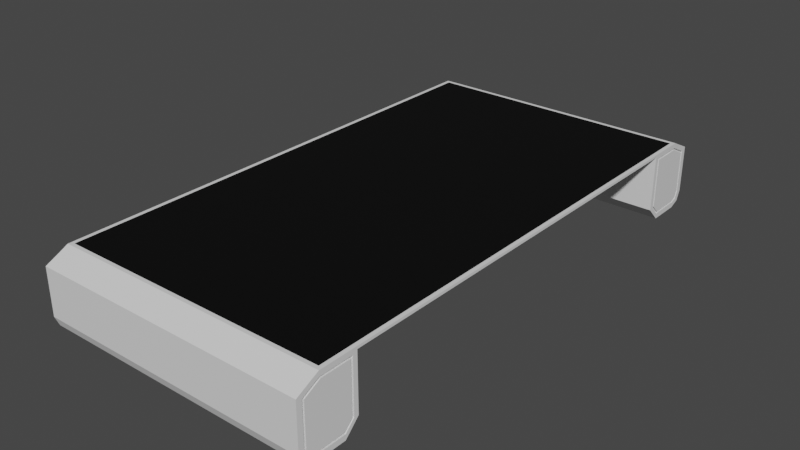 # Source: graphical_tablet.blend  (saved by Blender 3.0.42; exported with 4.5.12 LTS)
import bpy
from mathutils import Matrix  # noqa: F401  (used for matrix-valued properties, if any)

bpy.ops.wm.read_factory_settings(use_empty=True)
scene = bpy.context.scene
scene.name = 'Scene'

# ---- collections
col_collection = bpy.data.collections.new('Collection'); scene.collection.children.link(col_collection)

# ---- materials (node trees are filled in below, after node groups)
mat_metal = bpy.data.materials.new('Metal')
mat_metal.use_transparent_shadow = False
mat_screen = bpy.data.materials.new('Screen')
mat_screen.use_transparent_shadow = False
mat_glow = bpy.data.materials.new('Glow')
mat_glow.use_transparent_shadow = False

# ---- material node trees
mat_metal.use_nodes = True; mat_metal.node_tree.nodes.clear()
_N = mat_metal.node_tree.nodes; _L = mat_metal.node_tree.links
n0 = _N.new('ShaderNodeBsdfPrincipled'); n0.name = 'Principled BSDF'; n0.location = (10, 300)
n0.distribution = 'GGX'
n0.subsurface_method = 'RANDOM_WALK_SKIN'
n0.inputs[3].default_value = 1.45
n0.inputs[27].default_value = (0.0, 0.0, 0.0, 1.0)
n0.inputs[28].default_value = 1.0
n1 = _N.new('ShaderNodeOutputMaterial'); n1.name = 'Material Output'; n1.location = (300, 300)
_L.new(n0.outputs[0], n1.inputs[0])
n1.is_active_output = True
mat_screen.use_nodes = True; mat_screen.node_tree.nodes.clear()
_N = mat_screen.node_tree.nodes; _L = mat_screen.node_tree.links
n0 = _N.new('ShaderNodeBsdfPrincipled'); n0.name = 'Principled BSDF'; n0.location = (10, 300)
n0.distribution = 'GGX'
n0.subsurface_method = 'RANDOM_WALK_SKIN'
n0.inputs[0].default_value = (0.00637, 0.00637, 0.00637, 1.0)
n0.inputs[1].default_value = 0.1762
n0.inputs[3].default_value = 1.45
n0.inputs[13].default_value = 0.07254
n0.inputs[27].default_value = (0.0, 0.0, 0.0, 1.0)
n0.inputs[28].default_value = 1.0
n1 = _N.new('ShaderNodeOutputMaterial'); n1.name = 'Material Output'; n1.location = (300, 300)
_L.new(n0.outputs[0], n1.inputs[0])
n1.is_active_output = True
mat_glow.use_nodes = True; mat_glow.node_tree.nodes.clear()
_N = mat_glow.node_tree.nodes; _L = mat_glow.node_tree.links
n0 = _N.new('ShaderNodeBsdfPrincipled'); n0.name = 'Principled BSDF'; n0.location = (10, 300)
n0.distribution = 'GGX'
n0.subsurface_method = 'RANDOM_WALK_SKIN'
n0.inputs[3].default_value = 1.45
n0.inputs[27].default_value = (0.0, 0.0, 0.0, 1.0)
n0.inputs[28].default_value = 1.0
n1 = _N.new('ShaderNodeOutputMaterial'); n1.name = 'Material Output'; n1.location = (300, 300)
_L.new(n0.outputs[0], n1.inputs[0])
n1.is_active_output = True

# ---- world
world_world = bpy.data.worlds.new('World'); scene.world = world_world
world_world.use_nodes = True; world_world.node_tree.nodes.clear()
_N = world_world.node_tree.nodes; _L = world_world.node_tree.links
n0 = _N.new('ShaderNodeOutputWorld'); n0.name = 'World Output'; n0.location = (300, 300)
n1 = _N.new('ShaderNodeBackground'); n1.name = 'Background'; n1.location = (10, 300)
n1.inputs[0].default_value = (0.05088, 0.05088, 0.05088, 1.0)
_L.new(n1.outputs[0], n0.inputs[0])
n0.is_active_output = True
world_world.color = (0.05088, 0.05088, 0.05088)
world_world.use_sun_shadow = False
world_world.sun_shadow_jitter_overblur = 0.0

# ---- meshes
me_cube_001 = bpy.data.meshes.new('Cube.001')
me_cube_001.from_pydata([(-3.844, -5.877, 1.0), (-3.844, -5.877, 0.9296), (-3.844, -6.929, 1.0), (-3.737, -5.877, 0.6135), (-3.845, -6.913, 0.8608), (-3.844, -7.163, -1.0), (-3.844, -7.438, -0.8859), (-3.844, -5.877, -0.6105), (-3.844, -6.267, -1.0), (-3.737, -5.877, 1.0), (-3.737, -7.552, 0.6932), (-3.844, -7.149, -0.8536), (-3.737, -5.877, 0.9296), (-3.737, -6.929, 1.0), (-3.844, -5.877, 0.6135), (-3.737, -6.267, -1.0), (-3.737, -5.877, -0.6105), (-3.737, -7.163, -1.0), (-3.737, -7.438, -0.8859), (-3.737, -7.552, -0.6105), (-3.803, -6.813, 0.8607), (-3.803, -6.826, -0.8537), (-3.845, -6.813, 0.8608), (-3.844, -6.826, -0.8536), (-3.844, -6.004, 0.8608), (-3.844, -5.935, 1.0), (-3.737, -5.935, 1.0), (-3.844, -7.316, -0.7826), (-3.844, -7.552, 0.6932), (-3.844, -7.399, -0.5958), (-3.844, -7.552, -0.6105), (-3.845, -7.399, 0.6135), (-3.844, -6.267, -0.8536), (-3.844, -6.004, -0.5965), (-3.844, -6.004, 0.6135), (-3.844, -6.929, -1.0), (-3.844, -6.929, -0.8536), (-3.737, -6.929, -1.0), (-3.734, -7.163, 0.8826), (-3.841, -7.163, 0.8826), (-3.842, -7.132, 0.7504), (-3.737, -6.267, 1.0), (-3.844, -6.267, 0.8608), (-3.844, -6.267, 1.0), (-3.804, -6.899, 0.8046), (-3.803, -6.929, -0.7976), (-3.801, -7.106, 0.7003), (-3.803, -7.137, -0.7976), (-3.803, -7.273, -0.7397), (-3.803, -7.343, -0.584), (-3.804, -7.343, 0.5792), (-3.803, -6.06, 0.6135), (-3.803, -6.06, -0.5729), (-3.803, -6.267, 0.8046), (-3.803, -6.29, -0.7976), (-3.803, -6.06, 0.8046), (-3.803, -6.929, -0.8537), (-3.803, -7.149, -0.8537), (-3.803, -6.267, 0.8607), (-3.803, -6.004, 0.8607), (-3.803, -7.399, -0.5959), (-3.804, -7.399, 0.6135), (-3.803, -7.316, -0.7827), (-3.801, -7.132, 0.7503), (-3.803, -6.913, 0.8607), (-3.803, -6.004, 0.6135), (-3.803, -6.004, -0.5966), (-3.803, -6.267, -0.8537), (-3.844, -6.929, 0.6135), (-3.844, -6.929, -0.6106), (-3.844, -6.899, 0.8046), (-3.844, -7.132, 0.6135), (-3.844, -7.163, -0.6106), (-3.844, -6.929, -0.7976), (-3.844, -7.106, 0.7003), (-3.844, -7.137, -0.7976), (-3.844, -7.273, -0.7397), (-3.844, -7.343, -0.584), (-3.844, -7.343, 0.5792), (-3.844, -6.267, 0.6135), (-3.844, -6.267, -0.6106), (-3.844, -6.06, 0.6135), (-3.844, -6.06, -0.5729), (-3.844, -6.267, 0.8046), (-3.844, -6.29, -0.7976), (-3.844, -6.06, 0.8046), (3.844, -5.877, 1.0), (3.844, -5.877, 0.9296), (3.844, -6.929, 1.0), (3.737, -5.877, 0.6135), (3.845, -6.913, 0.8608), (3.844, -7.163, -1.0), (3.844, -7.438, -0.8859), (3.844, -5.877, -0.6105), (3.844, -6.267, -1.0), (3.737, -5.877, 1.0), (3.737, -7.552, 0.6932), (3.844, -7.149, -0.8536), (3.737, -5.877, 0.9296), (3.737, -6.929, 1.0), (3.844, -5.877, 0.6135), (3.737, -6.267, -1.0), (3.737, -5.877, -0.6105), (3.737, -7.163, -1.0), (3.737, -7.438, -0.8859), (3.737, -7.552, -0.6105), (-3.844, -6.826, 1.0), (-3.737, -6.826, -1.0), (-3.844, -6.826, -1.0), (-3.737, -6.826, 1.0), (3.844, -6.004, 0.8608), (3.844, -5.935, 1.0), (3.737, -5.935, 1.0), (3.844, -7.316, -0.7826), (3.844, -7.552, 0.6932), (3.844, -7.399, -0.5958), (3.844, -7.552, -0.6105), (3.845, -7.399, 0.6135), (3.844, -6.267, -0.8536), (3.844, -6.004, -0.5965), (3.844, -6.004, 0.6135), (3.844, -6.929, -1.0), (3.844, -6.929, -0.8536), (3.737, -6.929, -1.0), (3.734, -7.163, 0.8826), (3.841, -7.163, 0.8826), (3.842, -7.132, 0.7504), (3.737, -6.267, 1.0), (3.844, -6.267, 0.8608), (3.844, -6.267, 1.0), (3.804, -6.899, 0.8046), (3.803, -6.929, -0.7976), (3.801, -7.106, 0.7003), (3.803, -7.137, -0.7976), (3.803, -7.273, -0.7397), (3.803, -7.343, -0.584), (3.804, -7.343, 0.5792), (3.803, -6.06, 0.6135), (3.803, -6.06, -0.5729), (3.803, -6.267, 0.8046), (3.803, -6.29, -0.7976), (3.803, -6.06, 0.8046), (3.803, -6.929, -0.8537), (3.803, -7.149, -0.8537), (3.803, -6.267, 0.8607), (3.803, -6.004, 0.8607), (3.803, -7.399, -0.5959), (3.804, -7.399, 0.6135), (3.803, -7.316, -0.7827), (3.801, -7.132, 0.7503), (3.803, -6.913, 0.8607), (3.803, -6.004, 0.6135), (3.803, -6.004, -0.5966), (3.803, -6.267, -0.8537), (3.844, -6.929, 0.6135), (3.844, -6.929, -0.6106), (3.844, -6.899, 0.8046), (3.844, -7.132, 0.6135), (3.844, -7.163, -0.6106), (3.844, -6.929, -0.7976), (3.844, -7.106, 0.7003), (3.844, -7.137, -0.7976), (3.844, -7.273, -0.7397), (3.844, -7.343, -0.584), (3.844, -7.343, 0.5792), (3.844, -6.267, 0.6135), (3.844, -6.267, -0.6106), (3.844, -6.06, 0.6135), (3.844, -6.06, -0.5729), (3.844, -6.267, 0.8046), (3.844, -6.29, -0.7976), (3.844, -6.06, 0.8046), (3.844, -6.826, -1.0), (3.737, -6.826, 1.0), (-3.844, -6.803, 0.8046), (-3.844, -6.831, -0.7976), (-3.844, -6.826, -0.6106), (-3.844, -6.826, 0.6135), (-3.803, -6.803, 0.8046), (-3.803, -6.831, -0.7976), (3.737, -6.826, -1.0), (3.844, -6.826, 1.0), (3.844, -6.826, -0.8536), (3.845, -6.813, 0.8608), (3.803, -6.826, -0.8537), (3.803, -6.813, 0.8607), (3.803, -6.831, -0.7976), (3.803, -6.803, 0.8046), (3.844, -6.826, 0.6135), (3.844, -6.826, -0.6106), (3.844, -6.831, -0.7976), (3.844, -6.803, 0.8046), (-3.844, 5.877, 1.0), (-3.844, 5.877, 0.9296), (-3.844, 6.929, 1.0), (-3.737, 5.877, 0.6135), (-3.845, 6.913, 0.8608), (-3.844, 7.163, -1.0), (-3.844, 7.438, -0.8859), (-3.844, 5.877, -0.6105), (-3.844, 6.267, -1.0), (-3.737, 5.877, 1.0), (-3.737, 7.552, 0.6932), (-3.844, 7.149, -0.8536), (-3.737, 5.877, 0.9296), (-3.737, 6.929, 1.0), (-3.844, 5.877, 0.6135), (-3.737, 6.267, -1.0), (-3.737, 5.877, -0.6105), (-3.737, 7.163, -1.0), (-3.737, 7.438, -0.8859), (-3.737, 7.552, -0.6105), (-3.803, 6.813, 0.8607), (-3.803, 6.826, -0.8537), (-3.845, 6.813, 0.8608), (-3.844, 6.826, -0.8536), (-3.844, 6.004, 0.8608), (-3.844, 5.935, 1.0), (-3.737, 5.935, 1.0), (-3.844, 7.316, -0.7826), (-3.844, 7.552, 0.6932), (-3.844, 7.399, -0.5958), (-3.844, 7.552, -0.6105), (-3.845, 7.399, 0.6135), (-3.844, 6.267, -0.8536), (-3.844, 6.004, -0.5965), (-3.844, 6.004, 0.6135), (-3.844, 6.929, -1.0), (-3.844, 6.929, -0.8536), (-3.737, 6.929, -1.0), (-3.734, 7.163, 0.8826), (-3.841, 7.163, 0.8826), (-3.842, 7.132, 0.7504), (-3.737, 6.267, 1.0), (-3.844, 6.267, 0.8608), (-3.844, 6.267, 1.0), (-3.804, 6.899, 0.8046), (-3.803, 6.929, -0.7976), (-3.801, 7.106, 0.7003), (-3.803, 7.137, -0.7976), (-3.803, 7.273, -0.7397), (-3.803, 7.343, -0.584), (-3.804, 7.343, 0.5792), (-3.803, 6.06, 0.6135), (-3.803, 6.06, -0.5729), (-3.803, 6.267, 0.8046), (-3.803, 6.29, -0.7976), (-3.803, 6.06, 0.8046), (-3.803, 6.929, -0.8537), (-3.803, 7.149, -0.8537), (-3.803, 6.267, 0.8607), (-3.803, 6.004, 0.8607), (-3.803, 7.399, -0.5959), (-3.804, 7.399, 0.6135), (-3.803, 7.316, -0.7827), (-3.801, 7.132, 0.7503), (-3.803, 6.913, 0.8607), (-3.803, 6.004, 0.6135), (-3.803, 6.004, -0.5966), (-3.803, 6.267, -0.8537), (-3.844, 6.929, 0.6135), (-3.844, 6.929, -0.6106), (-3.844, 6.899, 0.8046), (-3.844, 7.132, 0.6135), (-3.844, 7.163, -0.6106), (-3.844, 6.929, -0.7976), (-3.844, 7.106, 0.7003), (-3.844, 7.137, -0.7976), (-3.844, 7.273, -0.7397), (-3.844, 7.343, -0.584), (-3.844, 7.343, 0.5792), (-3.844, 6.267, 0.6135), (-3.844, 6.267, -0.6106), (-3.844, 6.06, 0.6135), (-3.844, 6.06, -0.5729), (-3.844, 6.267, 0.8046), (-3.844, 6.29, -0.7976), (-3.844, 6.06, 0.8046), (3.844, 5.877, 1.0), (3.844, 5.877, 0.9296), (3.844, 6.929, 1.0), (3.737, 5.877, 0.6135), (3.845, 6.913, 0.8608), (3.844, 7.163, -1.0), (3.844, 7.438, -0.8859), (3.844, 5.877, -0.6105), (3.844, 6.267, -1.0), (3.737, 5.877, 1.0), (3.737, 7.552, 0.6932), (3.844, 7.149, -0.8536), (3.737, 5.877, 0.9296), (3.737, 6.929, 1.0), (3.844, 5.877, 0.6135), (3.737, 6.267, -1.0), (3.737, 5.877, -0.6105), (3.737, 7.163, -1.0), (3.737, 7.438, -0.8859), (3.737, 7.552, -0.6105), (-3.844, 6.826, 1.0), (-3.737, 6.826, -1.0), (-3.844, 6.826, -1.0), (-3.737, 6.826, 1.0), (3.844, 6.004, 0.8608), (3.844, 5.935, 1.0), (3.737, 5.935, 1.0), (3.844, 7.316, -0.7826), (3.844, 7.552, 0.6932), (3.844, 7.399, -0.5958), (3.844, 7.552, -0.6105), (3.845, 7.399, 0.6135), (3.844, 6.267, -0.8536), (3.844, 6.004, -0.5965), (3.844, 6.004, 0.6135), (3.844, 6.929, -1.0), (3.844, 6.929, -0.8536), (3.737, 6.929, -1.0), (3.734, 7.163, 0.8826), (3.841, 7.163, 0.8826), (3.842, 7.132, 0.7504), (3.737, 6.267, 1.0), (3.844, 6.267, 0.8608), (3.844, 6.267, 1.0), (3.804, 6.899, 0.8046), (3.803, 6.929, -0.7976), (3.801, 7.106, 0.7003), (3.803, 7.137, -0.7976), (3.803, 7.273, -0.7397), (3.803, 7.343, -0.584), (3.804, 7.343, 0.5792), (3.803, 6.06, 0.6135), (3.803, 6.06, -0.5729), (3.803, 6.267, 0.8046), (3.803, 6.29, -0.7976), (3.803, 6.06, 0.8046), (3.803, 6.929, -0.8537), (3.803, 7.149, -0.8537), (3.803, 6.267, 0.8607), (3.803, 6.004, 0.8607), (3.803, 7.399, -0.5959), (3.804, 7.399, 0.6135), (3.803, 7.316, -0.7827), (3.801, 7.132, 0.7503), (3.803, 6.913, 0.8607), (3.803, 6.004, 0.6135), (3.803, 6.004, -0.5966), (3.803, 6.267, -0.8537), (3.844, 6.929, 0.6135), (3.844, 6.929, -0.6106), (3.844, 6.899, 0.8046), (3.844, 7.132, 0.6135), (3.844, 7.163, -0.6106), (3.844, 6.929, -0.7976), (3.844, 7.106, 0.7003), (3.844, 7.137, -0.7976), (3.844, 7.273, -0.7397), (3.844, 7.343, -0.584), (3.844, 7.343, 0.5792), (3.844, 6.267, 0.6135), (3.844, 6.267, -0.6106), (3.844, 6.06, 0.6135), (3.844, 6.06, -0.5729), (3.844, 6.267, 0.8046), (3.844, 6.29, -0.7976), (3.844, 6.06, 0.8046), (3.844, 6.826, -1.0), (3.737, 6.826, 1.0), (-3.844, 6.803, 0.8046), (-3.844, 6.831, -0.7976), (-3.844, 6.826, -0.6106), (-3.844, 6.826, 0.6135), (-3.803, 6.803, 0.8046), (-3.803, 6.831, -0.7976), (3.737, 6.826, -1.0), (3.844, 6.826, 1.0), (3.844, 6.826, -0.8536), (3.845, 6.813, 0.8608), (3.803, 6.826, -0.8537), (3.803, 6.813, 0.8607), (3.803, 6.831, -0.7976), (3.803, 6.803, 0.8046), (3.844, 6.826, 0.6135), (3.844, 6.826, -0.6106), (3.844, 6.831, -0.7976), (3.844, 6.803, 0.8046)], [], [(109, 106, 2, 13), (103, 104, 18, 17), (5, 17, 18, 6), (23, 32, 8, 108), (16, 102, 101, 15), (14, 1, 12, 3), (7, 14, 3, 16), (89, 3, 12, 98), (19, 10, 28, 30), (19, 105, 96, 10), (192, 193, 1, 0), (35, 37, 17, 5), (104, 105, 19, 18), (9, 0, 25, 26), (31, 29, 30, 28), (95, 287, 201, 9), (156, 154, 188, 191), (109, 173, 127, 41), (102, 16, 3, 89), (123, 103, 17, 37), (180, 123, 37, 107), (29, 27, 6, 30), (4, 40, 39, 2), (18, 19, 30, 6), (39, 28, 10, 38), (22, 4, 2, 106), (10, 96, 124, 38), (33, 34, 14, 7), (32, 33, 7, 8), (40, 31, 28, 39), (108, 107, 37, 35), (38, 124, 99, 13), (27, 11, 5, 6), (2, 39, 38, 13), (41, 127, 112, 26), (40, 4, 64, 63), (31, 40, 63, 61), (27, 29, 60, 62), (23, 36, 56, 21), (29, 31, 61, 60), (42, 24, 59, 58), (36, 11, 57, 56), (24, 34, 65, 59), (34, 33, 66, 65), (26, 25, 43, 41), (11, 27, 62, 57), (22, 42, 58, 20), (46, 44, 70, 74), (55, 51, 81, 85), (45, 47, 75, 73), (50, 46, 74, 78), (48, 49, 77, 76), (51, 52, 82, 81), (179, 45, 73, 175), (49, 50, 78, 77), (47, 48, 76, 75), (67, 66, 33, 32), (52, 54, 84, 82), (53, 55, 85, 83), (178, 53, 83, 174), (8, 7, 16, 15), (47, 45, 56, 57), (55, 53, 58, 59), (50, 49, 60, 61), (49, 48, 62, 60), (44, 46, 63, 64), (48, 47, 57, 62), (52, 51, 65, 66), (51, 55, 59, 65), (54, 52, 66, 67), (179, 54, 67, 21), (46, 50, 61, 63), (178, 44, 64, 20), (80, 82, 84), (176, 80, 84, 175), (77, 78, 71, 72), (69, 72, 71, 68), (74, 71, 78), (74, 70, 68, 71), (83, 85, 81, 79), (176, 69, 68, 177), (72, 69, 73, 75), (82, 80, 79, 81), (174, 83, 79, 177), (72, 75, 76, 77), (11, 36, 35, 5), (173, 99, 88, 181), (91, 92, 104, 103), (182, 172, 94, 118), (166, 165, 188, 189), (100, 89, 98, 87), (93, 102, 89, 100), (105, 116, 114, 96), (201, 192, 0, 9), (98, 290, 279, 87), (87, 279, 278, 86), (121, 91, 103, 123), (95, 112, 111, 86), (117, 114, 116, 115), (115, 116, 92, 113), (90, 88, 125, 126), (104, 92, 116, 105), (125, 124, 96, 114), (183, 181, 88, 90), (119, 93, 100, 120), (118, 94, 93, 119), (126, 125, 114, 117), (172, 121, 123, 180), (113, 92, 91, 97), (88, 99, 124, 125), (126, 149, 150, 90), (117, 147, 149, 126), (113, 148, 146, 115), (182, 184, 142, 122), (115, 146, 147, 117), (128, 144, 145, 110), (122, 142, 143, 97), (110, 145, 151, 120), (120, 151, 152, 119), (112, 127, 129, 111), (97, 143, 148, 113), (183, 185, 144, 128), (132, 160, 156, 130), (141, 171, 167, 137), (131, 159, 161, 133), (136, 164, 160, 132), (134, 162, 163, 135), (137, 167, 168, 138), (186, 190, 159, 131), (135, 163, 164, 136), (133, 161, 162, 134), (153, 118, 119, 152), (138, 168, 170, 140), (139, 169, 171, 141), (187, 191, 169, 139), (94, 101, 102, 93), (133, 143, 142, 131), (141, 145, 144, 139), (136, 147, 146, 135), (135, 146, 148, 134), (130, 150, 149, 132), (134, 148, 143, 133), (138, 152, 151, 137), (137, 151, 145, 141), (140, 153, 152, 138), (186, 184, 153, 140), (132, 149, 147, 136), (187, 185, 150, 130), (166, 170, 168), (189, 190, 170, 166), (163, 158, 157, 164), (155, 154, 157, 158), (160, 164, 157), (160, 157, 154, 156), (169, 165, 167, 171), (189, 188, 154, 155), (158, 161, 159, 155), (168, 167, 165, 166), (191, 188, 165, 169), (158, 163, 162, 161), (97, 91, 121, 122), (90, 150, 185, 183), (140, 170, 190, 186), (130, 156, 191, 187), (131, 142, 184, 186), (94, 172, 180, 101), (139, 144, 185, 187), (69, 176, 175, 73), (155, 159, 190, 189), (127, 173, 181, 129), (122, 121, 172, 182), (128, 129, 181, 183), (26, 112, 95, 9), (70, 174, 177, 68), (53, 178, 20, 58), (80, 176, 177, 79), (118, 153, 184, 182), (45, 179, 21, 56), (44, 178, 174, 70), (54, 179, 175, 84), (4, 22, 20, 64), (32, 23, 21, 67), (8, 15, 107, 108), (42, 22, 106, 43), (101, 180, 107, 15), (13, 99, 173, 109), (36, 23, 108, 35), (41, 43, 106, 109), (86, 278, 287, 95), (193, 204, 12, 1), (100, 87, 110, 120), (86, 111, 87), (87, 111, 110), (111, 129, 128, 110), (14, 34, 24, 1), (25, 24, 42, 43), (24, 25, 1), (25, 0, 1), (301, 205, 194, 298), (295, 209, 210, 296), (197, 198, 210, 209), (215, 300, 200, 224), (208, 207, 293, 294), (206, 195, 204, 193), (199, 208, 195, 206), (281, 290, 204, 195), (211, 222, 220, 202), (211, 202, 288, 297), (227, 197, 209, 229), (296, 210, 211, 297), (201, 218, 217, 192), (223, 220, 222, 221), (348, 383, 380, 346), (301, 233, 319, 365), (294, 281, 195, 208), (315, 229, 209, 295), (372, 299, 229, 315), (221, 222, 198, 219), (196, 194, 231, 232), (210, 198, 222, 211), (231, 230, 202, 220), (214, 298, 194, 196), (202, 230, 316, 288), (225, 199, 206, 226), (224, 200, 199, 225), (232, 231, 220, 223), (300, 227, 229, 299), (230, 205, 291, 316), (219, 198, 197, 203), (194, 205, 230, 231), (233, 218, 304, 319), (232, 255, 256, 196), (223, 253, 255, 232), (219, 254, 252, 221), (215, 213, 248, 228), (221, 252, 253, 223), (234, 250, 251, 216), (228, 248, 249, 203), (216, 251, 257, 226), (226, 257, 258, 225), (218, 233, 235, 217), (203, 249, 254, 219), (214, 212, 250, 234), (238, 266, 262, 236), (247, 277, 273, 243), (237, 265, 267, 239), (242, 270, 266, 238), (240, 268, 269, 241), (243, 273, 274, 244), (371, 367, 265, 237), (241, 269, 270, 242), (239, 267, 268, 240), (259, 224, 225, 258), (244, 274, 276, 246), (245, 275, 277, 247), (370, 366, 275, 245), (200, 207, 208, 199), (239, 249, 248, 237), (247, 251, 250, 245), (242, 253, 252, 241), (241, 252, 254, 240), (236, 256, 255, 238), (240, 254, 249, 239), (244, 258, 257, 243), (243, 257, 251, 247), (246, 259, 258, 244), (371, 213, 259, 246), (238, 255, 253, 242), (370, 212, 256, 236), (272, 276, 274), (368, 367, 276, 272), (269, 264, 263, 270), (261, 260, 263, 264), (266, 270, 263), (266, 263, 260, 262), (275, 271, 273, 277), (368, 369, 260, 261), (264, 267, 265, 261), (274, 273, 271, 272), (366, 369, 271, 275), (264, 269, 268, 267), (203, 197, 227, 228), (365, 373, 280, 291), (283, 295, 296, 284), (374, 310, 286, 364), (358, 381, 380, 357), (292, 279, 290, 281), (285, 292, 281, 294), (297, 288, 306, 308), (313, 315, 295, 283), (287, 278, 303, 304), (309, 307, 308, 306), (307, 305, 284, 308), (282, 318, 317, 280), (296, 297, 308, 284), (317, 306, 288, 316), (375, 282, 280, 373), (311, 312, 292, 285), (310, 311, 285, 286), (318, 309, 306, 317), (364, 372, 315, 313), (305, 289, 283, 284), (280, 317, 316, 291), (318, 282, 342, 341), (309, 318, 341, 339), (305, 307, 338, 340), (374, 314, 334, 376), (307, 309, 339, 338), (320, 302, 337, 336), (314, 289, 335, 334), (302, 312, 343, 337), (312, 311, 344, 343), (304, 303, 321, 319), (289, 305, 340, 335), (375, 320, 336, 377), (324, 322, 348, 352), (333, 329, 359, 363), (323, 325, 353, 351), (328, 324, 352, 356), (326, 327, 355, 354), (329, 330, 360, 359), (378, 323, 351, 382), (327, 328, 356, 355), (325, 326, 354, 353), (345, 344, 311, 310), (330, 332, 362, 360), (331, 333, 363, 361), (379, 331, 361, 383), (286, 285, 294, 293), (325, 323, 334, 335), (333, 331, 336, 337), (328, 327, 338, 339), (327, 326, 340, 338), (322, 324, 341, 342), (326, 325, 335, 340), (330, 329, 343, 344), (329, 333, 337, 343), (332, 330, 344, 345), (378, 332, 345, 376), (324, 328, 339, 341), (379, 322, 342, 377), (358, 360, 362), (381, 358, 362, 382), (355, 356, 349, 350), (347, 350, 349, 346), (352, 349, 356), (352, 348, 346, 349), (361, 363, 359, 357), (381, 347, 346, 380), (350, 347, 351, 353), (360, 358, 357, 359), (383, 361, 357, 380), (350, 353, 354, 355), (289, 314, 313, 283), (282, 375, 377, 342), (332, 378, 382, 362), (322, 379, 383, 348), (323, 378, 376, 334), (286, 293, 372, 364), (331, 379, 377, 336), (261, 265, 367, 368), (347, 381, 382, 351), (319, 321, 373, 365), (314, 374, 364, 313), (320, 375, 373, 321), (218, 201, 287, 304), (262, 260, 369, 366), (245, 250, 212, 370), (272, 271, 369, 368), (310, 374, 376, 345), (237, 248, 213, 371), (236, 262, 366, 370), (246, 276, 367, 371), (196, 256, 212, 214), (224, 259, 213, 215), (200, 300, 299, 207), (234, 235, 298, 214), (293, 207, 299, 372), (205, 301, 365, 291), (228, 227, 300, 215), (233, 301, 298, 235), (292, 312, 302, 279), (278, 279, 303), (279, 302, 303), (303, 302, 320, 321), (206, 193, 216, 226), (217, 235, 234, 216), (216, 193, 217), (217, 193, 192), (12, 204, 290, 98)])
me_cube_001.polygons.foreach_set('material_index', [0, 0, 0, 0, 0, 0, 0, 0, 0, 0, 0, 0, 0, 0, 0, 1, 0, 1, 0, 0, 0, 0, 0, 0, 0, 0, 0, 0, 0, 0, 0, 0, 0, 0, 1, 0, 0, 0, 0, 0, 0, 0, 0, 0, 0, 0, 0, 0, 0, 0, 0, 0, 0, 0, 0, 0, 0, 0, 0, 0, 0, 2, 2, 2, 2, 2, 2, 2, 2, 2, 2, 2, 2, 0, 0, 0, 0, 0, 0, 0, 0, 0, 0, 0, 0, 0, 0, 0, 0, 0, 0, 0, 0, 0, 0, 0, 0, 0, 0, 0, 0, 0, 0, 0, 0, 0, 0, 0, 0, 0, 0, 0, 0, 0, 0, 0, 0, 0, 0, 0, 0, 0, 0, 0, 0, 0, 0, 0, 0, 0, 0, 0, 0, 0, 0, 0, 2, 2, 2, 2, 2, 2, 2, 2, 2, 2, 2, 2, 0, 0, 0, 0, 0, 0, 0, 0, 0, 0, 0, 0, 0, 0, 0, 0, 2, 0, 2, 0, 0, 0, 0, 0, 1, 0, 2, 0, 0, 2, 0, 0, 0, 0, 0, 0, 0, 0, 0, 0, 0, 0, 0, 0, 0, 0, 0, 0, 0, 0, 0, 0, 0, 0, 0, 0, 0, 0, 0, 0, 0, 0, 0, 0, 0, 1, 0, 0, 0, 0, 0, 0, 0, 0, 0, 0, 0, 0, 0, 0, 0, 0, 1, 0, 0, 0, 0, 0, 0, 0, 0, 0, 0, 0, 0, 0, 0, 0, 0, 0, 0, 0, 0, 0, 0, 0, 0, 0, 0, 2, 2, 2, 2, 2, 2, 2, 2, 2, 2, 2, 2, 0, 0, 0, 0, 0, 0, 0, 0, 0, 0, 0, 0, 0, 0, 0, 0, 0, 0, 0, 0, 0, 0, 0, 0, 0, 0, 0, 0, 0, 0, 0, 0, 0, 0, 0, 0, 0, 0, 0, 0, 0, 0, 0, 0, 0, 0, 0, 0, 0, 0, 0, 0, 0, 0, 0, 0, 0, 0, 0, 0, 2, 2, 2, 2, 2, 2, 2, 2, 2, 2, 2, 2, 0, 0, 0, 0, 0, 0, 0, 0, 0, 0, 0, 0, 0, 0, 0, 0, 2, 0, 2, 0, 0, 0, 0, 0, 1, 0, 2, 0, 0, 2, 0, 0, 0, 0, 0, 0, 0, 0, 0, 0, 0, 0, 0, 0, 0, 0, 0, 0, 0])
_uv = me_cube_001.uv_layers.new(name='UVMap')
_uv.uv.foreach_set('vector', [0.01573, 0.04923, 0.009674, 0.04896, 0.009878, 0.04298, 0.01586, 0.04306, 0.5148, 0.9578, 0.5, 0.9579, 0.5, 0.59, 0.5148, 0.59, 0.5148, 0.5846, 0.5148, 0.59, 0.5, 0.59, 0.5, 0.5847, 0.1657, 0.8319, 0.1922, 0.8399, 0.1901, 0.8468, 0.1636, 0.8388, 0.5882, 0.5897, 0.5882, 0.9581, 0.5608, 0.958, 0.5608, 0.5898, 0.6486, 0.5844, 0.6642, 0.5844, 0.6642, 0.5897, 0.6486, 0.5897, 0.5882, 0.5844, 0.6486, 0.5844, 0.6486, 0.5897, 0.5882, 0.5897, 0.6486, 0.9582, 0.6486, 0.5897, 0.6642, 0.5897, 0.6642, 0.9582, 0.4853, 0.59, 0.421, 0.59, 0.421, 0.5848, 0.4853, 0.5847, 0.4853, 0.59, 0.4853, 0.9579, 0.4211, 0.9578, 0.421, 0.59, 0.82, 0.5719, 0.8102, 0.5718, 0.8102, 0.006363, 0.82, 0.006476, 0.5267, 0.5846, 0.5266, 0.5902, 0.5148, 0.59, 0.5148, 0.5846, 0.5, 0.9579, 0.4853, 0.9579, 0.4853, 0.59, 0.5, 0.59, 0.01471, 0.1054, 0.00628, 0.1052, 0.006663, 0.1005, 0.01456, 0.1003, 0.1595, 0.7542, 0.1422, 0.8115, 0.1347, 0.81, 0.1534, 0.7482, 0.4001, 0.1117, 0.4001, 0.6312, 0.01595, 0.6255, 0.01471, 0.1054, 0.8546, 0.4728, 0.8531, 0.4634, 0.8582, 0.4634, 0.8594, 0.4728, 0.01573, 0.04923, 0.4011, 0.05555, 0.4011, 0.08659, 0.01451, 0.08031, 0.5882, 0.9581, 0.5882, 0.5897, 0.6486, 0.5897, 0.6486, 0.9582, 0.5266, 0.9577, 0.5148, 0.9578, 0.5148, 0.59, 0.5266, 0.5902, 0.5324, 0.9577, 0.5266, 0.9577, 0.5266, 0.5902, 0.5324, 0.5902, 0.1422, 0.8115, 0.1435, 0.8215, 0.1362, 0.8247, 0.1347, 0.81, 0.1861, 0.7494, 0.1742, 0.7515, 0.1746, 0.7448, 0.1873, 0.7426, 0.5, 0.59, 0.4853, 0.59, 0.4853, 0.5847, 0.5, 0.5847, 0.01046, 0.02897, 0.01081, 0.00628, 0.0164, 0.006409, 0.01613, 0.02909, 0.1908, 0.7508, 0.1861, 0.7494, 0.1873, 0.7426, 0.1922, 0.744, 0.0164, 0.006409, 0.4018, 0.01274, 0.4013, 0.03541, 0.01613, 0.02909, 0.9494, 0.1969, 0.9494, 0.137, 0.9557, 0.137, 0.9557, 0.1976, 0.9364, 0.2096, 0.9494, 0.1969, 0.9557, 0.1976, 0.9364, 0.2169, 0.1742, 0.7515, 0.1595, 0.7542, 0.1534, 0.7482, 0.1746, 0.7448, 0.5323, 0.5845, 0.5324, 0.5902, 0.5266, 0.5902, 0.5267, 0.5846, 0.01613, 0.02909, 0.4013, 0.03541, 0.4011, 0.04939, 0.01586, 0.04306, 0.1435, 0.8215, 0.1504, 0.8273, 0.1476, 0.834, 0.1362, 0.8247, 0.009878, 0.04298, 0.01046, 0.02897, 0.01613, 0.02909, 0.01586, 0.04306, 0.01451, 0.08031, 0.4011, 0.08659, 0.4003, 0.1066, 0.01456, 0.1003, 0.9475, 0.7319, 0.9473, 0.7198, 0.9494, 0.7198, 0.9495, 0.7319, 0.9474, 0.7468, 0.9475, 0.7319, 0.9495, 0.7319, 0.9494, 0.7468, 0.9475, 0.8168, 0.9475, 0.8067, 0.9495, 0.8067, 0.9496, 0.8168, 0.9475, 0.8418, 0.9475, 0.8367, 0.9495, 0.8367, 0.9495, 0.8418, 0.9475, 0.8067, 0.9474, 0.7468, 0.9494, 0.7468, 0.9495, 0.8067, 0.9473, 0.6878, 0.9473, 0.6748, 0.9494, 0.6748, 0.9494, 0.6878, 0.9475, 0.8367, 0.9475, 0.8258, 0.9496, 0.8258, 0.9495, 0.8367, 0.9473, 0.6748, 0.9474, 0.6626, 0.9494, 0.6626, 0.9494, 0.6748, 0.9474, 0.6626, 0.9475, 0.6026, 0.9495, 0.6026, 0.9494, 0.6626, 0.01456, 0.1003, 0.006663, 0.1005, 0.008251, 0.08, 0.01451, 0.08031, 0.9475, 0.8258, 0.9475, 0.8168, 0.9496, 0.8168, 0.9496, 0.8258, 0.9473, 0.7149, 0.9473, 0.6878, 0.9494, 0.6878, 0.9494, 0.7149, 0.9769, 0.7216, 0.977, 0.7101, 0.979, 0.7101, 0.979, 0.7216, 0.977, 0.6685, 0.977, 0.6591, 0.979, 0.6591, 0.979, 0.6685, 0.977, 0.8184, 0.977, 0.8081, 0.979, 0.8081, 0.979, 0.8184, 0.977, 0.7348, 0.9769, 0.7216, 0.979, 0.7216, 0.979, 0.7348, 0.977, 0.8008, 0.977, 0.7923, 0.979, 0.7923, 0.979, 0.8008, 0.977, 0.6591, 0.977, 0.6003, 0.979, 0.6003, 0.979, 0.6591, 0.977, 0.8233, 0.977, 0.8184, 0.979, 0.8184, 0.979, 0.8233, 0.977, 0.7923, 0.977, 0.7348, 0.979, 0.7348, 0.979, 0.7923, 0.977, 0.8081, 0.977, 0.8008, 0.979, 0.8008, 0.979, 0.8081, 0.9496, 0.5844, 0.9495, 0.6026, 0.9475, 0.6026, 0.9475, 0.5844, 0.977, 0.6003, 0.977, 0.5844, 0.979, 0.5844, 0.979, 0.6003, 0.977, 0.6788, 0.977, 0.6685, 0.979, 0.6685, 0.979, 0.6788, 0.977, 0.7053, 0.977, 0.6788, 0.979, 0.6788, 0.979, 0.7053, 0.5608, 0.5844, 0.5882, 0.5844, 0.5882, 0.5897, 0.5608, 0.5898, 0.9065, 0.08113, 0.9164, 0.08426, 0.9155, 0.0869, 0.9052, 0.0836, 0.2421, 0.8672, 0.2318, 0.8672, 0.2318, 0.8644, 0.2448, 0.8644, 0.9175, 0.01309, 0.9001, 0.06796, 0.8972, 0.06768, 0.9154, 0.01063, 0.9001, 0.06796, 0.901, 0.07635, 0.8984, 0.07775, 0.8972, 0.06768, 0.9419, 0.009125, 0.9305, 0.01093, 0.9301, 0.008195, 0.9421, 0.00628, 0.901, 0.07635, 0.9065, 0.08113, 0.9052, 0.0836, 0.8984, 0.07775, 0.2421, 0.9354, 0.2421, 0.8766, 0.2448, 0.8766, 0.2448, 0.9365, 0.2421, 0.8766, 0.2421, 0.8672, 0.2448, 0.8644, 0.2448, 0.8766, 0.2307, 0.9465, 0.2421, 0.9354, 0.2448, 0.9365, 0.2318, 0.9493, 0.921, 0.08574, 0.9465, 0.09387, 0.9468, 0.09686, 0.9204, 0.08845, 0.9305, 0.01093, 0.9175, 0.01309, 0.9154, 0.01063, 0.9301, 0.008195, 0.9464, 0.01058, 0.9419, 0.009125, 0.9421, 0.00628, 0.9468, 0.007778, 0.8859, 0.1879, 0.8961, 0.1861, 0.8847, 0.1972, 0.8582, 0.1879, 0.8859, 0.1879, 0.8847, 0.1972, 0.858, 0.1972, 0.8326, 0.1866, 0.8326, 0.129, 0.843, 0.1273, 0.8415, 0.1879, 0.8531, 0.1879, 0.8415, 0.1879, 0.843, 0.1273, 0.8531, 0.1273, 0.8443, 0.123, 0.843, 0.1273, 0.8326, 0.129, 0.8443, 0.123, 0.8546, 0.1179, 0.8531, 0.1273, 0.843, 0.1273, 0.8859, 0.1179, 0.8961, 0.1179, 0.8961, 0.1273, 0.8859, 0.1273, 0.8582, 0.1879, 0.8531, 0.1879, 0.8531, 0.1273, 0.8582, 0.1273, 0.8415, 0.1879, 0.8531, 0.1879, 0.8531, 0.1972, 0.8428, 0.1972, 0.8961, 0.1861, 0.8859, 0.1879, 0.8859, 0.1273, 0.8961, 0.1273, 0.8594, 0.1179, 0.8859, 0.1179, 0.8859, 0.1273, 0.8582, 0.1273, 0.8415, 0.1879, 0.8428, 0.1972, 0.836, 0.1943, 0.8326, 0.1866, 0.1504, 0.8273, 0.1608, 0.8304, 0.1587, 0.8374, 0.1476, 0.834, 0.4011, 0.05555, 0.4011, 0.04939, 0.4071, 0.04951, 0.4071, 0.05549, 0.5148, 0.9632, 0.5, 0.9632, 0.5, 0.9579, 0.5148, 0.9578, 0.04353, 0.8456, 0.04042, 0.8522, 0.01541, 0.8403, 0.01853, 0.8337, 0.8859, 0.4028, 0.8859, 0.4634, 0.8582, 0.4634, 0.8582, 0.4028, 0.6486, 0.9634, 0.6486, 0.9582, 0.6642, 0.9582, 0.6642, 0.9634, 0.5882, 0.9634, 0.5882, 0.9581, 0.6486, 0.9582, 0.6486, 0.9634, 0.4853, 0.9579, 0.4853, 0.9631, 0.421, 0.9631, 0.4211, 0.9578, 0.01595, 0.6255, 0.00754, 0.6256, 0.00628, 0.1052, 0.01471, 0.1054, 0.4408, 0.00628, 0.4408, 0.5717, 0.4309, 0.5717, 0.4309, 0.006343, 0.4309, 0.006343, 0.4309, 0.5717, 0.421, 0.5718, 0.421, 0.006419, 0.5267, 0.9633, 0.5148, 0.9632, 0.5148, 0.9578, 0.5266, 0.9577, 0.4001, 0.1117, 0.4003, 0.1066, 0.4082, 0.107, 0.4085, 0.1116, 0.2133, 0.8103, 0.2048, 0.8105, 0.2328, 0.7524, 0.2393, 0.7563, 0.2393, 0.7563, 0.2328, 0.7524, 0.2438, 0.7426, 0.247, 0.7498, 0.2297, 0.8318, 0.226, 0.8376, 0.2181, 0.8274, 0.2223, 0.8221, 0.5, 0.9579, 0.5, 0.9632, 0.4853, 0.9631, 0.4853, 0.9579, 0.407, 0.03549, 0.4013, 0.03541, 0.4018, 0.01274, 0.4074, 0.0128, 0.2341, 0.8339, 0.2306, 0.8398, 0.226, 0.8376, 0.2297, 0.8318, 0.01222, 0.8166, 0.00628, 0.8146, 0.03231, 0.7598, 0.03796, 0.7625, 0.01853, 0.8337, 0.01541, 0.8403, 0.00628, 0.8146, 0.01222, 0.8166, 0.2223, 0.8221, 0.2181, 0.8274, 0.2048, 0.8105, 0.2133, 0.8103, 0.5323, 0.9633, 0.5267, 0.9633, 0.5266, 0.9577, 0.5324, 0.9577, 0.247, 0.7498, 0.2438, 0.7426, 0.2585, 0.7434, 0.256, 0.7502, 0.4071, 0.04951, 0.4011, 0.04939, 0.4013, 0.03541, 0.407, 0.03549, 0.9327, 0.6783, 0.9347, 0.6783, 0.9346, 0.6904, 0.9325, 0.6904, 0.9326, 0.6634, 0.9346, 0.6634, 0.9347, 0.6783, 0.9327, 0.6783, 0.9327, 0.5934, 0.9348, 0.5934, 0.9347, 0.6035, 0.9327, 0.6035, 0.9327, 0.8535, 0.9348, 0.8535, 0.9348, 0.8586, 0.9327, 0.8586, 0.9327, 0.6035, 0.9347, 0.6035, 0.9346, 0.6634, 0.9326, 0.6634, 0.9326, 0.7224, 0.9346, 0.7224, 0.9346, 0.7354, 0.9326, 0.7354, 0.9327, 0.8586, 0.9348, 0.8586, 0.9348, 0.8695, 0.9327, 0.8695, 0.9326, 0.7354, 0.9346, 0.7354, 0.9346, 0.7477, 0.9326, 0.7477, 0.9326, 0.7477, 0.9346, 0.7477, 0.9347, 0.8076, 0.9327, 0.8076, 0.4003, 0.1066, 0.4011, 0.08659, 0.4073, 0.08652, 0.4082, 0.107, 0.9327, 0.5844, 0.9348, 0.5844, 0.9348, 0.5934, 0.9327, 0.5934, 0.9326, 0.6953, 0.9346, 0.6953, 0.9346, 0.7224, 0.9326, 0.7224, 0.3139, 0.9682, 0.3139, 0.9703, 0.3024, 0.9703, 0.3024, 0.9683, 0.2608, 0.9683, 0.2608, 0.9703, 0.2514, 0.9703, 0.2514, 0.9683, 0.1451, 0.9683, 0.1451, 0.9703, 0.1347, 0.9703, 0.1347, 0.9682, 0.327, 0.9683, 0.327, 0.9703, 0.3139, 0.9703, 0.3139, 0.9682, 0.3931, 0.9682, 0.3931, 0.9703, 0.3846, 0.9703, 0.3846, 0.9682, 0.2514, 0.9683, 0.2514, 0.9703, 0.1926, 0.9703, 0.1926, 0.9683, 0.1499, 0.9683, 0.1499, 0.9703, 0.1451, 0.9703, 0.1451, 0.9683, 0.3846, 0.9682, 0.3846, 0.9703, 0.327, 0.9703, 0.327, 0.9683, 0.4004, 0.9682, 0.4004, 0.9703, 0.3931, 0.9703, 0.3931, 0.9682, 0.9348, 0.8258, 0.9327, 0.8258, 0.9327, 0.8076, 0.9347, 0.8076, 0.1926, 0.9683, 0.1926, 0.9703, 0.1767, 0.9703, 0.1767, 0.9683, 0.2711, 0.9683, 0.2711, 0.9703, 0.2608, 0.9703, 0.2608, 0.9683, 0.2976, 0.9683, 0.2976, 0.9703, 0.2711, 0.9703, 0.2711, 0.9683, 0.5608, 0.9634, 0.5608, 0.958, 0.5882, 0.9581, 0.5882, 0.9634, 0.9538, 0.3282, 0.953, 0.3309, 0.9434, 0.3259, 0.9446, 0.3234, 0.9434, 0.2332, 0.9422, 0.2294, 0.9538, 0.2355, 0.9525, 0.238, 0.9119, 0.5165, 0.9087, 0.5167, 0.9368, 0.4638, 0.939, 0.4656, 0.939, 0.4656, 0.9368, 0.4638, 0.9448, 0.4576, 0.9456, 0.4604, 0.9261, 0.5366, 0.9242, 0.5388, 0.9172, 0.5289, 0.9195, 0.5273, 0.9456, 0.4604, 0.9448, 0.4576, 0.9537, 0.4583, 0.9529, 0.4611, 0.9117, 0.2936, 0.9087, 0.2933, 0.9365, 0.2403, 0.939, 0.2416, 0.939, 0.2416, 0.9365, 0.2403, 0.9422, 0.2294, 0.9434, 0.2332, 0.9166, 0.3087, 0.9143, 0.3107, 0.9087, 0.2933, 0.9117, 0.2936, 0.9403, 0.3212, 0.9388, 0.3235, 0.9143, 0.3107, 0.9166, 0.3087, 0.9195, 0.5273, 0.9172, 0.5289, 0.9087, 0.5167, 0.9119, 0.5165, 0.9303, 0.5389, 0.9286, 0.5411, 0.9242, 0.5388, 0.9261, 0.5366, 0.8859, 0.4028, 0.8847, 0.3935, 0.8961, 0.4046, 0.8582, 0.4028, 0.858, 0.3935, 0.8847, 0.3935, 0.8859, 0.4028, 0.8326, 0.4041, 0.8415, 0.4028, 0.843, 0.4634, 0.8326, 0.4617, 0.8531, 0.4028, 0.8531, 0.4634, 0.843, 0.4634, 0.8415, 0.4028, 0.8443, 0.4677, 0.8326, 0.4617, 0.843, 0.4634, 0.8443, 0.4677, 0.843, 0.4634, 0.8531, 0.4634, 0.8546, 0.4728, 0.8859, 0.4728, 0.8859, 0.4634, 0.8961, 0.4634, 0.8961, 0.4728, 0.8582, 0.4028, 0.8582, 0.4634, 0.8531, 0.4634, 0.8531, 0.4028, 0.8415, 0.4028, 0.8428, 0.3935, 0.8531, 0.3935, 0.8531, 0.4028, 0.8961, 0.4046, 0.8961, 0.4634, 0.8859, 0.4634, 0.8859, 0.4028, 0.8594, 0.4728, 0.8582, 0.4634, 0.8859, 0.4634, 0.8859, 0.4728, 0.8415, 0.4028, 0.8326, 0.4041, 0.836, 0.3964, 0.8428, 0.3935, 0.05795, 0.8525, 0.05546, 0.8593, 0.04502, 0.8543, 0.04813, 0.8478, 0.9325, 0.6904, 0.9346, 0.6904, 0.9346, 0.6953, 0.9326, 0.6953, 0.1767, 0.9683, 0.1767, 0.9703, 0.1499, 0.9703, 0.1499, 0.9683, 0.3024, 0.9683, 0.3024, 0.9703, 0.2976, 0.9703, 0.2976, 0.9683, 0.9446, 0.3234, 0.9434, 0.3259, 0.9388, 0.3235, 0.9403, 0.3212, 0.5608, 0.9634, 0.5323, 0.9633, 0.5324, 0.9577, 0.5608, 0.958, 0.9537, 0.5513, 0.9524, 0.5538, 0.9286, 0.5411, 0.9303, 0.5389, 0.8531, 0.1879, 0.8582, 0.1879, 0.858, 0.1972, 0.8531, 0.1972, 0.8531, 0.4028, 0.8531, 0.3935, 0.858, 0.3935, 0.8582, 0.4028, 0.4011, 0.08659, 0.4011, 0.05555, 0.4071, 0.05549, 0.4073, 0.08652, 0.04813, 0.8478, 0.04502, 0.8543, 0.04042, 0.8522, 0.04353, 0.8456, 0.2585, 0.8456, 0.2555, 0.8518, 0.2306, 0.8398, 0.2341, 0.8339, 0.01456, 0.1003, 0.4003, 0.1066, 0.4001, 0.1117, 0.01471, 0.1054, 0.8546, 0.1179, 0.8594, 0.1179, 0.8582, 0.1273, 0.8531, 0.1273, 0.2318, 0.8672, 0.2053, 0.8672, 0.2048, 0.8644, 0.2318, 0.8644, 0.8859, 0.1879, 0.8582, 0.1879, 0.8582, 0.1273, 0.8859, 0.1273, 0.9327, 0.8258, 0.9348, 0.8258, 0.9348, 0.8535, 0.9327, 0.8535, 0.9164, 0.08426, 0.921, 0.08574, 0.9204, 0.08845, 0.9155, 0.0869, 0.977, 0.7101, 0.977, 0.7053, 0.979, 0.7053, 0.979, 0.7101, 0.977, 0.8501, 0.977, 0.8233, 0.979, 0.8233, 0.979, 0.8501, 0.9473, 0.7198, 0.9473, 0.7149, 0.9494, 0.7149, 0.9494, 0.7198, 0.9475, 0.8695, 0.9475, 0.8418, 0.9495, 0.8418, 0.9495, 0.8695, 0.5608, 0.5844, 0.5608, 0.5898, 0.5324, 0.5902, 0.5323, 0.5845, 0.9364, 0.1248, 0.9093, 0.1248, 0.9087, 0.1179, 0.9364, 0.1179, 0.5608, 0.958, 0.5324, 0.9577, 0.5324, 0.5902, 0.5608, 0.5898, 0.01586, 0.04306, 0.4011, 0.04939, 0.4011, 0.05555, 0.01573, 0.04923, 0.1608, 0.8304, 0.1657, 0.8319, 0.1636, 0.8388, 0.1587, 0.8374, 0.01451, 0.08031, 0.008251, 0.08, 0.009674, 0.04896, 0.01573, 0.04923, 0.4085, 0.1116, 0.4085, 0.6314, 0.4001, 0.6312, 0.4001, 0.1117, 0.8102, 0.5718, 0.8003, 0.5717, 0.8003, 0.00628, 0.8102, 0.006363, 0.03231, 0.7598, 0.03904, 0.7457, 0.04322, 0.7515, 0.03796, 0.7625, 0.04054, 0.7426, 0.04311, 0.7438, 0.03904, 0.7457, 0.03904, 0.7457, 0.04311, 0.7438, 0.04322, 0.7515, 0.04311, 0.7438, 0.05795, 0.7508, 0.05499, 0.7571, 0.04322, 0.7515, 0.9557, 0.137, 0.9494, 0.137, 0.9494, 0.1248, 0.9557, 0.1213, 0.9528, 0.1179, 0.9494, 0.1248, 0.9364, 0.1248, 0.9364, 0.1179, 0.9494, 0.1248, 0.9528, 0.1179, 0.9557, 0.1213, 0.9528, 0.1179, 0.9557, 0.1179, 0.9557, 0.1213, 0.01539, 0.6815, 0.01533, 0.6877, 0.009371, 0.6876, 0.009352, 0.6816, 0.7706, 0.59, 0.7706, 0.9578, 0.7557, 0.9579, 0.7558, 0.59, 0.7706, 0.9632, 0.7557, 0.9632, 0.7557, 0.9579, 0.7706, 0.9578, 0.1078, 0.8456, 0.1047, 0.8522, 0.07964, 0.8403, 0.08276, 0.8337, 0.8439, 0.9581, 0.8165, 0.9581, 0.8165, 0.5898, 0.8439, 0.5897, 0.9044, 0.9634, 0.9044, 0.9582, 0.92, 0.9582, 0.92, 0.9634, 0.8439, 0.9634, 0.8439, 0.9581, 0.9044, 0.9582, 0.9044, 0.9634, 0.9044, 0.5897, 0.92, 0.5897, 0.92, 0.9582, 0.9044, 0.9582, 0.741, 0.9578, 0.741, 0.9631, 0.6768, 0.9631, 0.6768, 0.9578, 0.741, 0.9578, 0.6768, 0.9578, 0.6768, 0.59, 0.741, 0.59, 0.7824, 0.9633, 0.7706, 0.9632, 0.7706, 0.9578, 0.7824, 0.9577, 0.7558, 0.59, 0.7557, 0.9579, 0.741, 0.9578, 0.741, 0.59, 0.01595, 0.6255, 0.01567, 0.6306, 0.007826, 0.6302, 0.00754, 0.6256, 0.2796, 0.8103, 0.2711, 0.8105, 0.2991, 0.7524, 0.3056, 0.7563, 0.8546, 0.3016, 0.8594, 0.3016, 0.8582, 0.3111, 0.8531, 0.3111, 0.01539, 0.6815, 0.0151, 0.6505, 0.4005, 0.6562, 0.3996, 0.6872, 0.8439, 0.5897, 0.9044, 0.5897, 0.9044, 0.9582, 0.8439, 0.9581, 0.7824, 0.5902, 0.7824, 0.9577, 0.7706, 0.9578, 0.7706, 0.59, 0.7882, 0.5902, 0.7882, 0.9577, 0.7824, 0.9577, 0.7824, 0.5902, 0.3056, 0.7563, 0.2991, 0.7524, 0.3101, 0.7426, 0.3133, 0.7498, 0.296, 0.8318, 0.2923, 0.8376, 0.2844, 0.8274, 0.2886, 0.8221, 0.7557, 0.9579, 0.7557, 0.9632, 0.741, 0.9631, 0.741, 0.9578, 0.009513, 0.7015, 0.01517, 0.7016, 0.01473, 0.7242, 0.009158, 0.7242, 0.3004, 0.8339, 0.2969, 0.8398, 0.2923, 0.8376, 0.296, 0.8318, 0.01473, 0.7242, 0.01517, 0.7016, 0.3992, 0.7073, 0.3991, 0.7299, 0.07646, 0.8166, 0.07051, 0.8146, 0.09655, 0.7598, 0.1022, 0.7625, 0.08276, 0.8337, 0.07964, 0.8403, 0.07051, 0.8146, 0.07646, 0.8166, 0.2886, 0.8221, 0.2844, 0.8274, 0.2711, 0.8105, 0.2796, 0.8103, 0.788, 0.9633, 0.7824, 0.9633, 0.7824, 0.9577, 0.7882, 0.9577, 0.01517, 0.7016, 0.01533, 0.6877, 0.3995, 0.6933, 0.3992, 0.7073, 0.3133, 0.7498, 0.3101, 0.7426, 0.3248, 0.7434, 0.3223, 0.7502, 0.009371, 0.6876, 0.01533, 0.6877, 0.01517, 0.7016, 0.009513, 0.7015, 0.0151, 0.6505, 0.01567, 0.6306, 0.4002, 0.6363, 0.4005, 0.6562, 0.9665, 0.3233, 0.9685, 0.3233, 0.9684, 0.3354, 0.9663, 0.3354, 0.9664, 0.3084, 0.9684, 0.3084, 0.9685, 0.3233, 0.9665, 0.3233, 0.9665, 0.2384, 0.9686, 0.2384, 0.9685, 0.2485, 0.9665, 0.2485, 0.9665, 0.4985, 0.9685, 0.4985, 0.9685, 0.5036, 0.9665, 0.5036, 0.9665, 0.2485, 0.9685, 0.2485, 0.9684, 0.3084, 0.9664, 0.3084, 0.9663, 0.3674, 0.9684, 0.3674, 0.9684, 0.3804, 0.9663, 0.3804, 0.9665, 0.5036, 0.9685, 0.5036, 0.9686, 0.5145, 0.9665, 0.5145, 0.9663, 0.3804, 0.9684, 0.3804, 0.9684, 0.3927, 0.9664, 0.3927, 0.9664, 0.3927, 0.9684, 0.3927, 0.9685, 0.4526, 0.9665, 0.4526, 0.01567, 0.6306, 0.0151, 0.6505, 0.008862, 0.6506, 0.007826, 0.6302, 0.9665, 0.2294, 0.9686, 0.2294, 0.9686, 0.2384, 0.9665, 0.2384, 0.9663, 0.3404, 0.9684, 0.3404, 0.9684, 0.3674, 0.9663, 0.3674, 0.9916, 0.6709, 0.9937, 0.6709, 0.9937, 0.6824, 0.9917, 0.6824, 0.9917, 0.724, 0.9937, 0.724, 0.9937, 0.7334, 0.9917, 0.7334, 0.9917, 0.8398, 0.9937, 0.8398, 0.9937, 0.8501, 0.9917, 0.8501, 0.9917, 0.6578, 0.9937, 0.6578, 0.9937, 0.6709, 0.9916, 0.6709, 0.9917, 0.5917, 0.9937, 0.5917, 0.9937, 0.6002, 0.9917, 0.6002, 0.9917, 0.7334, 0.9937, 0.7334, 0.9937, 0.7922, 0.9917, 0.7922, 0.9917, 0.8349, 0.9937, 0.8349, 0.9937, 0.8398, 0.9917, 0.8398, 0.9917, 0.6002, 0.9937, 0.6002, 0.9937, 0.6578, 0.9917, 0.6578, 0.9917, 0.5844, 0.9937, 0.5844, 0.9937, 0.5917, 0.9917, 0.5917, 0.9686, 0.4708, 0.9665, 0.4708, 0.9665, 0.4526, 0.9685, 0.4526, 0.9917, 0.7922, 0.9937, 0.7922, 0.9937, 0.8081, 0.9917, 0.8081, 0.9917, 0.7137, 0.9937, 0.7137, 0.9937, 0.724, 0.9917, 0.724, 0.9917, 0.6872, 0.9937, 0.6872, 0.9937, 0.7137, 0.9917, 0.7137, 0.8165, 0.9634, 0.8165, 0.9581, 0.8439, 0.9581, 0.8439, 0.9634, 0.9538, 0.4423, 0.953, 0.445, 0.9434, 0.44, 0.9446, 0.4375, 0.9434, 0.3473, 0.9422, 0.3435, 0.9538, 0.3496, 0.9525, 0.352, 0.138, 0.9183, 0.1347, 0.9185, 0.1629, 0.8656, 0.165, 0.8674, 0.165, 0.8674, 0.1629, 0.8656, 0.1708, 0.8594, 0.1717, 0.8622, 0.1521, 0.9384, 0.1503, 0.9406, 0.1433, 0.9307, 0.1455, 0.9291, 0.1717, 0.8622, 0.1708, 0.8594, 0.1798, 0.8602, 0.179, 0.8629, 0.9117, 0.4076, 0.9087, 0.4074, 0.9365, 0.3543, 0.939, 0.3556, 0.939, 0.3556, 0.9365, 0.3543, 0.9422, 0.3435, 0.9434, 0.3473, 0.9166, 0.4228, 0.9143, 0.4247, 0.9087, 0.4074, 0.9117, 0.4076, 0.9403, 0.4352, 0.9388, 0.4376, 0.9143, 0.4247, 0.9166, 0.4228, 0.1455, 0.9291, 0.1433, 0.9307, 0.1347, 0.9185, 0.138, 0.9183, 0.1564, 0.9407, 0.1546, 0.9429, 0.1503, 0.9406, 0.1521, 0.9384, 0.8859, 0.219, 0.8847, 0.2097, 0.8961, 0.2209, 0.8582, 0.219, 0.858, 0.2097, 0.8847, 0.2097, 0.8859, 0.219, 0.8326, 0.2203, 0.8415, 0.219, 0.843, 0.2796, 0.8326, 0.2779, 0.8531, 0.219, 0.8531, 0.2796, 0.843, 0.2796, 0.8415, 0.219, 0.8443, 0.2839, 0.8326, 0.2779, 0.843, 0.2796, 0.8443, 0.2839, 0.843, 0.2796, 0.8531, 0.2796, 0.8546, 0.2891, 0.8859, 0.2891, 0.8859, 0.2796, 0.8961, 0.2796, 0.8961, 0.2891, 0.8582, 0.219, 0.8582, 0.2796, 0.8531, 0.2796, 0.8531, 0.219, 0.8415, 0.219, 0.8428, 0.2097, 0.8531, 0.2097, 0.8531, 0.219, 0.8961, 0.2209, 0.8961, 0.2796, 0.8859, 0.2796, 0.8859, 0.219, 0.8594, 0.2891, 0.8582, 0.2796, 0.8859, 0.2796, 0.8859, 0.2891, 0.8415, 0.219, 0.8326, 0.2203, 0.836, 0.2126, 0.8428, 0.2097, 0.1222, 0.8525, 0.1197, 0.8593, 0.1093, 0.8543, 0.1124, 0.8478, 0.3996, 0.6872, 0.4056, 0.6874, 0.4054, 0.6934, 0.3995, 0.6933, 0.7706, 0.5846, 0.7706, 0.59, 0.7558, 0.59, 0.7557, 0.5847, 0.3672, 0.8307, 0.3933, 0.84, 0.3908, 0.8468, 0.3647, 0.8375, 0.8859, 0.3717, 0.8582, 0.3717, 0.8582, 0.3111, 0.8859, 0.3111, 0.9044, 0.5844, 0.92, 0.5844, 0.92, 0.5897, 0.9044, 0.5897, 0.8439, 0.5845, 0.9044, 0.5844, 0.9044, 0.5897, 0.8439, 0.5897, 0.741, 0.59, 0.6768, 0.59, 0.6768, 0.5848, 0.741, 0.5847, 0.7824, 0.5846, 0.7824, 0.5902, 0.7706, 0.59, 0.7706, 0.5846, 0.4001, 0.6312, 0.4085, 0.6314, 0.4081, 0.636, 0.4002, 0.6363, 0.3649, 0.7528, 0.3448, 0.8091, 0.3374, 0.8073, 0.3591, 0.7465, 0.3448, 0.8091, 0.3455, 0.8192, 0.3381, 0.822, 0.3374, 0.8073, 0.3917, 0.7493, 0.3797, 0.7508, 0.3804, 0.7441, 0.3933, 0.7426, 0.7558, 0.59, 0.741, 0.59, 0.741, 0.5847, 0.7557, 0.5847, 0.4049, 0.7074, 0.4046, 0.73, 0.3991, 0.7299, 0.3992, 0.7073, 0.8383, 0.01317, 0.8334, 0.01317, 0.8326, 0.00628, 0.8377, 0.00628, 0.8784, 0.08532, 0.8784, 0.02542, 0.8847, 0.02542, 0.8847, 0.08601, 0.8654, 0.09805, 0.8784, 0.08532, 0.8847, 0.08601, 0.8654, 0.1053, 0.3797, 0.7508, 0.3649, 0.7528, 0.3591, 0.7465, 0.3804, 0.7441, 0.7881, 0.5845, 0.7882, 0.5902, 0.7824, 0.5902, 0.7824, 0.5846, 0.3455, 0.8192, 0.3521, 0.8253, 0.349, 0.8319, 0.3381, 0.822, 0.4054, 0.6934, 0.4049, 0.7074, 0.3992, 0.7073, 0.3995, 0.6933, 0.9623, 0.7319, 0.9621, 0.7198, 0.9642, 0.7198, 0.9643, 0.7319, 0.9621, 0.7468, 0.9623, 0.7319, 0.9643, 0.7319, 0.9642, 0.7468, 0.9623, 0.8168, 0.9623, 0.8067, 0.9643, 0.8067, 0.9643, 0.8168, 0.9623, 0.8418, 0.9623, 0.8367, 0.9643, 0.8367, 0.9643, 0.8418, 0.9623, 0.8067, 0.9621, 0.7468, 0.9642, 0.7468, 0.9643, 0.8067, 0.9621, 0.6878, 0.9621, 0.6748, 0.9642, 0.6748, 0.9642, 0.6878, 0.9623, 0.8367, 0.9623, 0.8258, 0.9643, 0.8258, 0.9643, 0.8367, 0.9621, 0.6748, 0.9621, 0.6626, 0.9642, 0.6626, 0.9642, 0.6748, 0.9621, 0.6626, 0.9623, 0.6026, 0.9643, 0.6026, 0.9642, 0.6626, 0.4002, 0.6363, 0.4081, 0.636, 0.4068, 0.6565, 0.4005, 0.6562, 0.9623, 0.8258, 0.9623, 0.8168, 0.9643, 0.8168, 0.9643, 0.8258, 0.9621, 0.7149, 0.9621, 0.6878, 0.9642, 0.6878, 0.9642, 0.7149, 0.9811, 0.3666, 0.9812, 0.3551, 0.9832, 0.3551, 0.9832, 0.3666, 0.9812, 0.3136, 0.9812, 0.3041, 0.9832, 0.3041, 0.9832, 0.3136, 0.9812, 0.4634, 0.9812, 0.4531, 0.9832, 0.4531, 0.9832, 0.4634, 0.9813, 0.3798, 0.9811, 0.3666, 0.9832, 0.3666, 0.9832, 0.3798, 0.9812, 0.4458, 0.9812, 0.4374, 0.9832, 0.4374, 0.9832, 0.4458, 0.9812, 0.3041, 0.9812, 0.2454, 0.9832, 0.2454, 0.9832, 0.3041, 0.9812, 0.4683, 0.9812, 0.4634, 0.9832, 0.4634, 0.9832, 0.4683, 0.9812, 0.4374, 0.9813, 0.3798, 0.9832, 0.3798, 0.9832, 0.4374, 0.9812, 0.4531, 0.9812, 0.4458, 0.9832, 0.4458, 0.9832, 0.4531, 0.9643, 0.5844, 0.9643, 0.6026, 0.9623, 0.6026, 0.9623, 0.5844, 0.9812, 0.2454, 0.9812, 0.2294, 0.9832, 0.2294, 0.9832, 0.2454, 0.9812, 0.3238, 0.9812, 0.3136, 0.9832, 0.3136, 0.9832, 0.3238, 0.9812, 0.3503, 0.9812, 0.3238, 0.9832, 0.3238, 0.9832, 0.3503, 0.8165, 0.5845, 0.8439, 0.5845, 0.8439, 0.5897, 0.8165, 0.5898, 0.346, 0.9323, 0.3556, 0.9359, 0.3546, 0.9385, 0.3445, 0.9347, 0.8748, 0.4882, 0.8646, 0.4882, 0.8646, 0.4854, 0.8776, 0.4854, 0.3605, 0.8649, 0.3402, 0.9188, 0.3374, 0.9184, 0.3585, 0.8624, 0.3402, 0.9188, 0.3407, 0.9272, 0.338, 0.9285, 0.3374, 0.9184, 0.385, 0.8622, 0.3736, 0.8634, 0.3733, 0.8607, 0.3853, 0.8594, 0.3407, 0.9272, 0.346, 0.9323, 0.3445, 0.9347, 0.338, 0.9285, 0.8748, 0.5564, 0.8748, 0.4976, 0.8776, 0.4976, 0.8776, 0.5575, 0.8748, 0.4976, 0.8748, 0.4882, 0.8776, 0.4854, 0.8776, 0.4976, 0.8635, 0.5675, 0.8748, 0.5564, 0.8776, 0.5575, 0.8646, 0.5703, 0.3602, 0.9377, 0.3852, 0.9471, 0.3853, 0.9501, 0.3594, 0.9403, 0.3736, 0.8634, 0.3605, 0.8649, 0.3585, 0.8624, 0.3733, 0.8607, 0.8381, 0.4882, 0.8333, 0.4882, 0.8326, 0.4854, 0.8375, 0.4854, 0.8859, 0.3717, 0.8961, 0.3698, 0.8847, 0.381, 0.8582, 0.3717, 0.8859, 0.3717, 0.8847, 0.381, 0.858, 0.381, 0.8326, 0.3704, 0.8326, 0.3128, 0.843, 0.3111, 0.8415, 0.3717, 0.8531, 0.3717, 0.8415, 0.3717, 0.843, 0.3111, 0.8531, 0.3111, 0.8443, 0.3068, 0.843, 0.3111, 0.8326, 0.3128, 0.8443, 0.3068, 0.8546, 0.3016, 0.8531, 0.3111, 0.843, 0.3111, 0.8859, 0.3016, 0.8961, 0.3016, 0.8961, 0.3111, 0.8859, 0.3111, 0.8582, 0.3717, 0.8531, 0.3717, 0.8531, 0.3111, 0.8582, 0.3111, 0.8415, 0.3717, 0.8531, 0.3717, 0.8531, 0.381, 0.8428, 0.381, 0.8961, 0.3698, 0.8859, 0.3717, 0.8859, 0.3111, 0.8961, 0.3111, 0.8594, 0.3016, 0.8859, 0.3016, 0.8859, 0.3111, 0.8582, 0.3111, 0.8415, 0.3717, 0.8428, 0.381, 0.836, 0.3781, 0.8326, 0.3704, 0.3521, 0.8253, 0.3624, 0.829, 0.3599, 0.8358, 0.349, 0.8319, 0.9621, 0.7198, 0.9621, 0.7149, 0.9642, 0.7149, 0.9642, 0.7198, 0.9812, 0.4951, 0.9812, 0.4683, 0.9832, 0.4683, 0.9832, 0.4951, 0.9812, 0.3551, 0.9812, 0.3503, 0.9832, 0.3503, 0.9832, 0.3551, 0.3556, 0.9359, 0.3602, 0.9377, 0.3594, 0.9403, 0.3546, 0.9385, 0.8165, 0.5845, 0.8165, 0.5898, 0.7882, 0.5902, 0.7881, 0.5845, 0.8646, 0.4882, 0.8381, 0.4882, 0.8375, 0.4854, 0.8646, 0.4854, 0.8531, 0.219, 0.8531, 0.2097, 0.858, 0.2097, 0.8582, 0.219, 0.8531, 0.3717, 0.8582, 0.3717, 0.858, 0.381, 0.8531, 0.381, 0.4005, 0.6562, 0.4068, 0.6565, 0.4056, 0.6874, 0.3996, 0.6872, 0.3624, 0.829, 0.3672, 0.8307, 0.3647, 0.8375, 0.3599, 0.8358, 0.8654, 0.01317, 0.8383, 0.01317, 0.8377, 0.00628, 0.8654, 0.006281, 0.01567, 0.6306, 0.01595, 0.6255, 0.4001, 0.6312, 0.4002, 0.6363, 0.8546, 0.2891, 0.8531, 0.2796, 0.8582, 0.2796, 0.8594, 0.2891, 0.1798, 0.9532, 0.1785, 0.9556, 0.1546, 0.9429, 0.1564, 0.9407, 0.8859, 0.219, 0.8859, 0.2796, 0.8582, 0.2796, 0.8582, 0.219, 0.9622, 0.8695, 0.9623, 0.8418, 0.9643, 0.8418, 0.9643, 0.8695, 0.9446, 0.4375, 0.9434, 0.44, 0.9388, 0.4376, 0.9403, 0.4352, 0.9917, 0.6824, 0.9937, 0.6824, 0.9937, 0.6872, 0.9917, 0.6872, 0.9917, 0.8081, 0.9937, 0.8081, 0.9937, 0.8349, 0.9917, 0.8349, 0.9663, 0.3354, 0.9684, 0.3354, 0.9684, 0.3404, 0.9663, 0.3404, 0.9665, 0.4708, 0.9686, 0.4708, 0.9685, 0.4985, 0.9665, 0.4985, 0.8165, 0.9634, 0.788, 0.9633, 0.7882, 0.9577, 0.8165, 0.9581, 0.3248, 0.8456, 0.3218, 0.8518, 0.2969, 0.8398, 0.3004, 0.8339, 0.8165, 0.5898, 0.8165, 0.9581, 0.7882, 0.9577, 0.7882, 0.5902, 0.01533, 0.6877, 0.01539, 0.6815, 0.3996, 0.6872, 0.3995, 0.6933, 0.1124, 0.8478, 0.1093, 0.8543, 0.1047, 0.8522, 0.1078, 0.8456, 0.0151, 0.6505, 0.01539, 0.6815, 0.009352, 0.6816, 0.008862, 0.6506, 0.8847, 0.02542, 0.8784, 0.02542, 0.8784, 0.01317, 0.8847, 0.009767, 0.8847, 0.006281, 0.8847, 0.009767, 0.8818, 0.006281, 0.8847, 0.009767, 0.8784, 0.01317, 0.8818, 0.006281, 0.8818, 0.006281, 0.8784, 0.01317, 0.8654, 0.01317, 0.8654, 0.006281, 0.09655, 0.7598, 0.1033, 0.7457, 0.1075, 0.7515, 0.1022, 0.7625, 0.1073, 0.7438, 0.1222, 0.7508, 0.1192, 0.7571, 0.1075, 0.7515, 0.1075, 0.7515, 0.1033, 0.7457, 0.1073, 0.7438, 0.1073, 0.7438, 0.1033, 0.7457, 0.1048, 0.7426, 0.8003, 0.00628, 0.8003, 0.5717, 0.4408, 0.5717, 0.4408, 0.00628])
me_cube_001.materials.append(mat_metal)
me_cube_001.materials.append(mat_screen)
me_cube_001.materials.append(mat_glow)
me_cube_001.use_remesh_fix_poles = True
me_cube_001.use_remesh_preserve_attributes = False
me_cube_001.update()
me_cube_001.normals_split_custom_set([tuple(v) for v in zip(*[iter([0.0, 0.0, 1.0, 0.0, 0.0, 1.0, 0.0, 0.0, 1.0, 0.0, 0.0, 1.0, 0.0, -0.3827, -0.9239, 0.0, -0.3827, -0.9239, 0.0, -0.3827, -0.9239, 0.0, -0.3827, -0.9239, 0.0, -0.3827, -0.9239, 0.0, -0.3827, -0.9239, 0.0, -0.3827, -0.9239, 0.0, -0.3827, -0.9239, -1.0, -8.586e-05, 0.0003305, -1.0, -8.586e-05, 0.0003305, -1.0, -8.586e-05, 0.0003305, -1.0, -8.586e-05, 0.0003305, 0.0, 0.7071, -0.7071, 0.0, 0.7071, -0.7071, 0.0, 0.7071, -0.7071, 0.0, 0.7071, -0.7071, 0.0, 1.0, 0.0, 0.0, 1.0, 0.0, 0.0, 1.0, 0.0, 0.0, 1.0, 0.0, 0.0, 1.0, 0.0, 0.0, 1.0, 0.0, 0.0, 1.0, 0.0, 0.0, 1.0, 0.0, 0.0, 1.0, 0.0, 0.0, 1.0, 0.0, 0.0, 1.0, 0.0, 0.0, 1.0, 0.0, 0.0, -1.0, 0.0, 0.0, -1.0, 0.0, 0.0, -1.0, 0.0, 0.0, -1.0, 0.0, 0.0, -1.0, 0.0, 0.0, -1.0, 0.0, 0.0, -1.0, 0.0, 0.0, -1.0, 0.0, -1.0, 0.0, 0.0, -1.0, 0.0, 0.0, -1.0, 0.0, 0.0, -1.0, 0.0, 0.0, 0.0, 0.0, -1.0, 0.0, 0.0, -1.0, 0.0, 0.0, -1.0, 0.0, 0.0, -1.0, 0.0, -0.9239, -0.3827, 0.0, -0.9239, -0.3827, 0.0, -0.9239, -0.3827, 0.0, -0.9239, -0.3827, 0.0, 0.0, 1.0, 0.0, 0.0, 1.0, 0.0, 0.0, 1.0, 0.0, 0.0, 1.0, -1.0, -0.001425, -0.0002928, -1.0, -0.001425, -0.0002928, -1.0, -0.001425, -0.0002928, -1.0, -0.001425, -0.0002928, 0.0, 0.0, 1.0, 0.0, 0.0, 1.0, 0.0, 0.0, 1.0, 0.0, 0.0, 1.0, 1.0, 0.0, 0.0, 1.0, 0.0, 0.0, 1.0, 0.0, 0.0, 1.0, 0.0, 0.0, 0.0, 0.0, 1.0, 0.0, 0.0, 1.0, 0.0, 0.0, 1.0, 0.0, 0.0, 1.0, 0.0, 1.0, 0.0, 0.0, 1.0, 0.0, 0.0, 1.0, 0.0, 0.0, 1.0, 0.0, 0.0, 0.0, -1.0, 0.0, 0.0, -1.0, 0.0, 0.0, -1.0, 0.0, 0.0, -1.0, 0.0, 0.0, -1.0, 0.0, 0.0, -1.0, 0.0, 0.0, -1.0, 0.0, 0.0, -1.0, -1.0, 0.0019, 0.0002915, -1.0, 0.0019, 0.0002915, -1.0, 0.0019, 0.0002915, -1.0, 0.0019, 0.0002915, -0.9999, -0.01434, 0.001881, -0.9999, -0.01434, 0.001881, -0.9999, -0.01434, 0.001881, -0.9999, -0.01434, 0.001881, 0.0, -0.9239, -0.3827, 0.0, -0.9239, -0.3827, 0.0, -0.9239, -0.3827, 0.0, -0.9239, -0.3827, 0.0, -0.4373, 0.8993, 0.0, -0.4373, 0.8993, 0.0, -0.4373, 0.8993, 0.0, -0.4373, 0.8993, -1.0, 0.0003594, 0.002372, -1.0, 0.0003594, 0.002372, -1.0, 0.0003594, 0.002372, -1.0, 0.0003594, 0.002372, 0.0, -0.4373, 0.8993, 0.0, -0.4373, 0.8993, 0.0, -0.4373, 0.8993, 0.0, -0.4373, 0.8993, -1.0, 0.0, 0.0, -1.0, 0.0, 0.0, -1.0, 0.0, 0.0, -1.0, 0.0, 0.0, -1.0, 0.0, 0.0, -1.0, 0.0, 0.0, -1.0, 0.0, 0.0, -1.0, 0.0, 0.0, -0.9999, 0.004365, 0.01044, -0.9999, 0.004365, 0.01044, -0.9999, 0.004365, 0.01044, -0.9999, 0.004365, 0.01044, 0.0, 0.0, -1.0, 0.0, 0.0, -1.0, 0.0, 0.0, -1.0, 0.0, 0.0, -1.0, 0.0, -0.4489, 0.8936, 0.0, -0.4489, 0.8936, 0.0, -0.4489, 0.8936, 0.0, -0.4489, 0.8936, -1.0, 0.001092, 0.002606, -1.0, 0.001092, 0.002606, -1.0, 0.001092, 0.002606, -1.0, 0.001092, 0.002606, 0.0, -0.4489, 0.8936, 0.0, -0.4489, 0.8936, 0.0, -0.4489, 0.8936, 0.0, -0.4489, 0.8936, 0.0, 0.0, 1.0, 0.0, 0.0, 1.0, 0.0, 0.0, 1.0, 0.0, 0.0, 1.0, -0.002246, 0.4502, -0.8929, -0.002246, 0.4502, -0.8929, -0.002246, 0.4502, -0.8929, -0.002246, 0.4502, -0.8929, -0.001147, 0.4557, -0.8901, -0.001147, 0.4557, -0.8901, -0.001147, 0.4557, -0.8901, -0.001147, 0.4557, -0.8901, 0.0008953, 0.9133, 0.4074, 0.0008953, 0.9133, 0.4074, 0.0008953, 0.9133, 0.4074, 0.0008953, 0.9133, 0.4074, 0.002457, 5.828e-07, 1.0, 0.002457, 5.828e-07, 1.0, 0.002457, 5.828e-07, 1.0, 0.002457, 5.828e-07, 1.0, -0.0001156, 1.0, -1.017e-06, -0.0001156, 1.0, -1.017e-06, -0.0001156, 1.0, -1.017e-06, -0.0001156, 1.0, -1.017e-06, -0.002457, 0.0, -1.0, -0.002457, 0.0, -1.0, -0.002457, 0.0, -1.0, -0.002457, 0.0, -1.0, 0.002457, -1.223e-06, 1.0, 0.002457, -1.223e-06, 1.0, 0.002457, -1.223e-06, 1.0, 0.002457, -1.223e-06, 1.0, 0.0001156, -1.0, 0.0, 0.0001156, -1.0, 0.0, 0.0001156, -1.0, 0.0, 0.0001156, -1.0, 0.0, 0.0001156, -1.0, 0.0, 0.0001156, -1.0, 0.0, 0.0001156, -1.0, 0.0, 0.0001156, -1.0, 0.0, 0.0, 0.0, 1.0, 0.0, 0.0, 1.0, 0.0, 0.0, 1.0, 0.0, 0.0, 1.0, 0.002215, 0.3914, 0.9202, 0.002215, 0.3914, 0.9202, 0.002215, 0.3914, 0.9202, 0.002215, 0.3914, 0.9202, -0.002458, 1.298e-06, -1.0, -0.002458, 1.298e-06, -1.0, -0.002458, 1.298e-06, -1.0, -0.002458, 1.298e-06, -1.0, 0.0, -0.4502, 0.8929, 0.0, -0.4502, 0.8929, 0.0, -0.4502, 0.8929, 0.0, -0.4502, 0.8929, 0.0, 1.0, 0.0, 0.0, 1.0, 0.0, 0.0, 1.0, 0.0, 0.0, 1.0, 0.0, 0.0, 4.294e-06, -1.0, 0.0, 4.294e-06, -1.0, 0.0, 4.294e-06, -1.0, 0.0, 4.294e-06, -1.0, 0.0, -0.4556, 0.8902, 0.0, -0.4556, 0.8902, 0.0, -0.4556, 0.8902, 0.0, -0.4556, 0.8902, 0.0, -0.9133, -0.4074, 0.0, -0.9133, -0.4074, 0.0, -0.9133, -0.4074, 0.0, -0.9133, -0.4074, 0.0, 1.0, 0.0, 0.0, 1.0, 0.0, 0.0, 1.0, 0.0, 0.0, 1.0, 0.0, 0.0, 0.0, -1.0, 0.0, 0.0, -1.0, 0.0, 0.0, -1.0, 0.0, 0.0, -1.0, 0.0, -1.0, 2.51e-06, 0.0, -1.0, 2.51e-06, 0.0, -1.0, 2.51e-06, 0.0, -1.0, 2.51e-06, 0.0, -0.3914, -0.9202, 0.0, -0.3914, -0.9202, 0.0, -0.3914, -0.9202, 0.0, -0.3914, -0.9202, 0.001799, -0.6987, 0.7154, 0.001799, -0.6987, 0.7154, 0.001799, -0.6987, 0.7154, 0.001799, -0.6987, 0.7154, 0.0, 0.6987, -0.7154, 0.0, 0.6987, -0.7154, 0.0, 0.6987, -0.7154, 0.0, 0.6987, -0.7154, -1.749e-06, -7.173e-11, 1.0, -1.749e-06, -7.173e-11, 1.0, -1.749e-06, -7.173e-11, 1.0, -1.749e-06, -7.173e-11, 1.0, 0.0, -2.779e-07, 1.0, 0.0, -2.779e-07, 1.0, 0.0, -2.779e-07, 1.0, 0.0, -2.779e-07, 1.0, 0.0, 0.7071, -0.7071, 0.0, 0.7071, -0.7071, 0.0, 0.7071, -0.7071, 0.0, 0.7071, -0.7071, -1.0, -0.001366, 0.0003114, -1.0, -0.001366, 0.0003114, -1.0, -0.001366, 0.0003114, -1.0, -0.001366, 0.0003114, -1.0, -4.407e-05, -0.000163, -1.0, -4.407e-05, -0.000163, -1.0, -4.407e-05, -0.000163, -1.0, -4.407e-05, -0.000163, -1.0, -0.001255, -0.0007808, -1.0, -0.001255, -0.0007808, -1.0, -0.001255, -0.0007808, -1.0, -0.001255, -0.0007808, -1.0, 0.002052, -0.0002779, -1.0, 0.002052, -0.0002779, -1.0, 0.002052, -0.0002779, -1.0, 0.002052, -0.0002779, -0.9999, -0.01337, 0.001788, -0.9999, -0.01337, 0.001788, -0.9999, -0.01337, 0.001788, -0.9999, -0.01337, 0.001788, -1.0, 0.0001873, 0.0007113, -1.0, 0.0001873, 0.0007113, -1.0, 0.0001873, 0.0007113, -1.0, 0.0001873, 0.0007113, -1.0, 7.099e-06, 0.0, -1.0, 7.099e-06, 0.0, -1.0, 7.099e-06, 0.0, -1.0, 7.099e-06, 0.0, -1.0, -4.852e-06, 0.0, -1.0, -4.852e-06, 0.0, -1.0, -4.852e-06, 0.0, -1.0, -4.852e-06, 0.0, -1.0, 5.859e-05, -4.345e-05, -1.0, 5.859e-05, -4.345e-05, -1.0, 5.859e-05, -4.345e-05, -1.0, 5.859e-05, -4.345e-05, -1.0, -0.0001792, -0.0001545, -1.0, -0.0001792, -0.0001545, -1.0, -0.0001792, -0.0001545, -1.0, -0.0001792, -0.0001545, -0.9999, 0.00463, 0.01335, -0.9999, 0.00463, 0.01335, -0.9999, 0.00463, 0.01335, -0.9999, 0.00463, 0.01335, -1.0, 0.0009821, 0.003569, -1.0, 0.0009821, 0.003569, -1.0, 0.0009821, 0.003569, -1.0, 0.0009821, 0.003569, -1.0, 0.0, 0.0, -1.0, 0.0, 0.0, -1.0, 0.0, 0.0, -1.0, 0.0, 0.0, -1.0, 0.0, 0.0, -1.0, 0.0, 0.0, -1.0, 0.0, 0.0, -1.0, 2.045e-06, 0.0, -1.0, 2.045e-06, 0.0, -1.0, 2.045e-06, 0.0, -1.0, 2.045e-06, 0.0, -1.0, 0.0, 0.0, -1.0, 0.0, 0.0, -1.0, 0.0, 0.0, -1.0, 0.0, 0.0, -1.0, 0.0, 0.0, -1.0, 0.0, 0.0, -1.0, 0.0, 0.0, -1.0, 0.0, 0.0, -1.0, 0.0, 0.0, -1.0, 0.0, 0.0, -1.0, 0.0, 0.0, -1.0, 0.0, 0.0, -1.0, 0.0, 0.0, -1.0, 0.0, 0.0, -1.0, 0.0, 0.0, -1.0, 0.0, 0.0, -1.0, 0.0, 0.0, -1.0, 0.0, 0.0, -1.0, 0.0, 0.0, -1.0, 4.889e-07, 0.0, -1.0, 4.889e-07, 0.0, -1.0, 4.889e-07, 0.0, -1.0, 4.889e-07, 0.0, -1.0, 0.0, 0.0, -1.0, 0.0, 0.0, -1.0, 0.0, 0.0, -1.0, 0.0, 0.0, -1.0, 0.0, 0.0, -1.0, 0.0, 0.0, -1.0, 0.0, 0.0, -1.0, 0.0, 0.0, -1.0, 0.0, 0.0, -1.0, 0.0, 0.0, -1.0, 0.0, 0.0, -1.0, 0.0, 0.0, -1.0, -0.000616, 0.00181, -1.0, -0.000616, 0.00181, -1.0, -0.000616, 0.00181, -1.0, -0.000616, 0.00181, 0.0, 0.0, 1.0, 0.0, 0.0, 1.0, 0.0, 0.0, 1.0, 0.0, 0.0, 1.0, 0.0, -0.3827, -0.9239, 0.0, -0.3827, -0.9239, 0.0, -0.3827, -0.9239, 0.0, -0.3827, -0.9239, 1.0, -8.586e-05, 0.0003305, 1.0, -8.586e-05, 0.0003305, 1.0, -8.586e-05, 0.0003305, 1.0, -8.586e-05, 0.0003305, 1.0, 0.0, 0.0, 1.0, 0.0, 0.0, 1.0, 0.0, 0.0, 1.0, 0.0, 0.0, 0.0, 1.0, 0.0, 0.0, 1.0, 0.0, 0.0, 1.0, 0.0, 0.0, 1.0, 0.0, 0.0, 1.0, 0.0, 0.0, 1.0, 0.0, 0.0, 1.0, 0.0, 0.0, 1.0, 0.0, 0.0, -1.0, 0.0, 0.0, -1.0, 0.0, 0.0, -1.0, 0.0, 0.0, -1.0, 0.0, 0.0, 0.0, 1.0, 0.0, 0.0, 1.0, 0.0, 0.0, 1.0, 0.0, 0.0, 1.0, 0.0, 0.0, -1.0, 0.0, 0.0, -1.0, 0.0, 0.0, -1.0, 0.0, 0.0, -1.0, 1.0, 0.0, 0.0, 1.0, 0.0, 0.0, 1.0, 0.0, 0.0, 1.0, 0.0, 0.0, 0.0, 0.0, -1.0, 0.0, 0.0, -1.0, 0.0, 0.0, -1.0, 0.0, 0.0, -1.0, 0.0, 0.0, 1.0, 0.0, 0.0, 1.0, 0.0, 0.0, 1.0, 0.0, 0.0, 1.0, 1.0, -0.001425, -0.0002928, 1.0, -0.001425, -0.0002928, 1.0, -0.001425, -0.0002928, 1.0, -0.001425, -0.0002928, 1.0, 0.0019, 0.0002915, 1.0, 0.0019, 0.0002915, 1.0, 0.0019, 0.0002915, 1.0, 0.0019, 0.0002915, 0.9999, -0.01434, 0.001881, 0.9999, -0.01434, 0.001881, 0.9999, -0.01434, 0.001881, 0.9999, -0.01434, 0.001881, 0.0, -0.9239, -0.3827, 0.0, -0.9239, -0.3827, 0.0, -0.9239, -0.3827, 0.0, -0.9239, -0.3827, 0.0, -0.4373, 0.8993, 0.0, -0.4373, 0.8993, 0.0, -0.4373, 0.8993, 0.0, -0.4373, 0.8993, 1.0, 0.0003594, 0.002372, 1.0, 0.0003594, 0.002372, 1.0, 0.0003594, 0.002372, 1.0, 0.0003594, 0.002372, 1.0, 0.0, 0.0, 1.0, 0.0, 0.0, 1.0, 0.0, 0.0, 1.0, 0.0, 0.0, 1.0, -1.279e-06, 0.0, 1.0, -1.279e-06, 0.0, 1.0, -1.279e-06, 0.0, 1.0, -1.279e-06, 0.0, 0.9999, 0.004365, 0.01044, 0.9999, 0.004365, 0.01044, 0.9999, 0.004365, 0.01044, 0.9999, 0.004365, 0.01044, 0.0, 0.0, -1.0, 0.0, 0.0, -1.0, 0.0, 0.0, -1.0, 0.0, 0.0, -1.0, 1.0, 0.001092, 0.002606, 1.0, 0.001092, 0.002606, 1.0, 0.001092, 0.002606, 1.0, 0.001092, 0.002606, 0.0, -0.4489, 0.8936, 0.0, -0.4489, 0.8936, 0.0, -0.4489, 0.8936, 0.0, -0.4489, 0.8936, 0.002246, 0.4502, -0.8929, 0.002246, 0.4502, -0.8929, 0.002246, 0.4502, -0.8929, 0.002246, 0.4502, -0.8929, 0.001147, 0.4557, -0.8901, 0.001147, 0.4557, -0.8901, 0.001147, 0.4557, -0.8901, 0.001147, 0.4557, -0.8901, -0.0008952, 0.9133, 0.4074, -0.0008952, 0.9133, 0.4074, -0.0008952, 0.9133, 0.4074, -0.0008952, 0.9133, 0.4074, -0.002458, 5.828e-07, 1.0, -0.002458, 5.828e-07, 1.0, -0.002458, 5.828e-07, 1.0, -0.002458, 5.828e-07, 1.0, 0.0001156, 1.0, -1.195e-06, 0.0001156, 1.0, -1.195e-06, 0.0001156, 1.0, -1.195e-06, 0.0001156, 1.0, -1.195e-06, 0.002457, 0.0, -1.0, 0.002457, 0.0, -1.0, 0.002457, 0.0, -1.0, 0.002457, 0.0, -1.0, -0.002457, -1.224e-06, 1.0, -0.002457, -1.224e-06, 1.0, -0.002457, -1.224e-06, 1.0, -0.002457, -1.224e-06, 1.0, -0.0001156, -1.0, 0.0, -0.0001156, -1.0, 0.0, -0.0001156, -1.0, 0.0, -0.0001156, -1.0, 0.0, -0.0001156, -1.0, 0.0, -0.0001156, -1.0, 0.0, -0.0001156, -1.0, 0.0, -0.0001156, -1.0, 0.0, 0.0, 0.0, 1.0, 0.0, 0.0, 1.0, 0.0, 0.0, 1.0, 0.0, 0.0, 1.0, -0.002215, 0.3914, 0.9202, -0.002215, 0.3914, 0.9202, -0.002215, 0.3914, 0.9202, -0.002215, 0.3914, 0.9202, 0.002458, 1.298e-06, -1.0, 0.002458, 1.298e-06, -1.0, 0.002458, 1.298e-06, -1.0, 0.002458, 1.298e-06, -1.0, 0.0, -0.4502, 0.8929, 0.0, -0.4502, 0.8929, 0.0, -0.4502, 0.8929, 0.0, -0.4502, 0.8929, 0.0, 1.0, 0.0, 0.0, 1.0, 0.0, 0.0, 1.0, 0.0, 0.0, 1.0, 0.0, 0.0, 4.294e-06, -1.0, 0.0, 4.294e-06, -1.0, 0.0, 4.294e-06, -1.0, 0.0, 4.294e-06, -1.0, 0.0, -0.4556, 0.8902, 0.0, -0.4556, 0.8902, 0.0, -0.4556, 0.8902, 0.0, -0.4556, 0.8902, 0.0, -0.9133, -0.4074, 0.0, -0.9133, -0.4074, 0.0, -0.9133, -0.4074, 0.0, -0.9133, -0.4074, 0.0, 1.0, 0.0, 0.0, 1.0, 0.0, 0.0, 1.0, 0.0, 0.0, 1.0, 0.0, 0.0, 0.0, -1.0, 0.0, 0.0, -1.0, 0.0, 0.0, -1.0, 0.0, 0.0, -1.0, 0.0, -1.0, 2.51e-06, 0.0, -1.0, 2.51e-06, 0.0, -1.0, 2.51e-06, 0.0, -1.0, 2.51e-06, 0.0, -0.3914, -0.9202, 0.0, -0.3914, -0.9202, 0.0, -0.3914, -0.9202, 0.0, -0.3914, -0.9202, -0.001799, -0.6987, 0.7154, -0.001799, -0.6987, 0.7154, -0.001799, -0.6987, 0.7154, -0.001799, -0.6987, 0.7154, 0.0, 0.6987, -0.7154, 0.0, 0.6987, -0.7154, 0.0, 0.6987, -0.7154, 0.0, 0.6987, -0.7154, 1.749e-06, -7.173e-11, 1.0, 1.749e-06, -7.173e-11, 1.0, 1.749e-06, -7.173e-11, 1.0, 1.749e-06, -7.173e-11, 1.0, 0.0, -2.779e-07, 1.0, 0.0, -2.779e-07, 1.0, 0.0, -2.779e-07, 1.0, 0.0, -2.779e-07, 1.0, 0.0, 0.7071, -0.7071, 0.0, 0.7071, -0.7071, 0.0, 0.7071, -0.7071, 0.0, 0.7071, -0.7071, 1.0, -0.001366, 0.0003114, 1.0, -0.001366, 0.0003114, 1.0, -0.001366, 0.0003114, 1.0, -0.001366, 0.0003114, 1.0, -4.407e-05, -0.000163, 1.0, -4.407e-05, -0.000163, 1.0, -4.407e-05, -0.000163, 1.0, -4.407e-05, -0.000163, 1.0, -0.001255, -0.0007808, 1.0, -0.001255, -0.0007808, 1.0, -0.001255, -0.0007808, 1.0, -0.001255, -0.0007808, 1.0, 0.002054, -0.0002779, 1.0, 0.002054, -0.0002779, 1.0, 0.002054, -0.0002779, 1.0, 0.002054, -0.0002779, 0.9999, -0.01337, 0.001788, 0.9999, -0.01337, 0.001788, 0.9999, -0.01337, 0.001788, 0.9999, -0.01337, 0.001788, 1.0, 0.0001889, 0.0007113, 1.0, 0.0001889, 0.0007113, 1.0, 0.0001889, 0.0007113, 1.0, 0.0001889, 0.0007113, 1.0, 7.099e-06, 0.0, 1.0, 7.099e-06, 0.0, 1.0, 7.099e-06, 0.0, 1.0, 7.099e-06, 0.0, 1.0, -2.426e-06, 0.0, 1.0, -2.426e-06, 0.0, 1.0, -2.426e-06, 0.0, 1.0, -2.426e-06, 0.0, 1.0, 5.898e-05, -4.345e-05, 1.0, 5.898e-05, -4.345e-05, 1.0, 5.898e-05, -4.345e-05, 1.0, 5.898e-05, -4.345e-05, 1.0, -0.0001792, -0.0001545, 1.0, -0.0001792, -0.0001545, 1.0, -0.0001792, -0.0001545, 1.0, -0.0001792, -0.0001545, 0.9999, 0.004629, 0.01335, 0.9999, 0.004629, 0.01335, 0.9999, 0.004629, 0.01335, 0.9999, 0.004629, 0.01335, 1.0, 0.0009821, 0.003569, 1.0, 0.0009821, 0.003569, 1.0, 0.0009821, 0.003569, 1.0, 0.0009821, 0.003569, 1.0, 0.0, 0.0, 1.0, 0.0, 0.0, 1.0, 0.0, 0.0, 1.0, 0.0, 0.0, 1.0, 0.0, 0.0, 1.0, 0.0, 0.0, 1.0, 0.0, 0.0, 1.0, 1.278e-06, 0.0, 1.0, 1.278e-06, 0.0, 1.0, 1.278e-06, 0.0, 1.0, 1.278e-06, 0.0, 1.0, 0.0, 0.0, 1.0, 0.0, 0.0, 1.0, 0.0, 0.0, 1.0, 0.0, 0.0, 1.0, 0.0, 0.0, 1.0, 0.0, 0.0, 1.0, 0.0, 0.0, 1.0, 0.0, 0.0, 1.0, 0.0, 0.0, 1.0, 0.0, 0.0, 1.0, 0.0, 0.0, 1.0, 0.0, 0.0, 1.0, 0.0, 0.0, 1.0, 0.0, 0.0, 1.0, 0.0, 0.0, 1.0, 0.0, 0.0, 1.0, 0.0, 0.0, 1.0, 0.0, 0.0, 1.0, 0.0, 0.0, 1.0, 0.0, 0.0, 1.0, 0.0, 0.0, 1.0, 0.0, 0.0, 1.0, 0.0, 0.0, 1.0, 0.0, 0.0, 1.0, 0.0, 0.0, 1.0, 0.0, 0.0, 1.0, 0.0, 0.0, 1.0, 0.0, 0.0, 1.0, 0.0, 0.0, 1.0, 0.0, 0.0, 1.0, 0.0, 0.0, 1.0, 0.0, 0.0, 1.0, 0.0, 0.0, 1.0, 0.0, 0.0, 1.0, 0.0, 0.0, 1.0, -0.000616, 0.00181, 1.0, -0.000616, 0.00181, 1.0, -0.000616, 0.00181, 1.0, -0.000616, 0.00181, 0.002457, 1.799e-06, -1.0, 0.002457, 1.799e-06, -1.0, 0.002457, 1.799e-06, -1.0, 0.002457, 1.799e-06, -1.0, 0.0, 0.0, -1.0, 0.0, 0.0, -1.0, 0.0, 0.0, -1.0, 0.0, 0.0, -1.0, 0.0, 0.0, 1.0, 0.0, 0.0, 1.0, 0.0, 0.0, 1.0, 0.0, 0.0, 1.0, 1.0, -0.0002484, -7.816e-05, 1.0, -0.0002484, -7.816e-05, 1.0, -0.0002484, -7.816e-05, 1.0, -0.0002484, -7.816e-05, 0.0, 0.0, -1.0, 0.0, 0.0, -1.0, 0.0, 0.0, -1.0, 0.0, 0.0, -1.0, 1.0, 0.0007046, 0.001353, 1.0, 0.0007046, 0.001353, 1.0, 0.0007046, 0.001353, 1.0, 0.0007046, 0.001353, -1.0, 0.0, 0.0, -1.0, 0.0, 0.0, -1.0, 0.0, 0.0, -1.0, 0.0, 0.0, 1.0, 0.0, 0.0, 1.0, 0.0, 0.0, 1.0, 0.0, 0.0, 1.0, 0.0, 0.0, 0.0, 0.0, 1.0, 0.0, 0.0, 1.0, 0.0, 0.0, 1.0, 0.0, 0.0, 1.0, 1.0, -0.0001187, 0.000744, 1.0, -0.0001187, 0.000744, 1.0, -0.0001187, 0.000744, 1.0, -0.0001187, 0.000744, 1.0, 0.0002609, 0.001048, 1.0, 0.0002609, 0.001048, 1.0, 0.0002609, 0.001048, 1.0, 0.0002609, 0.001048, 0.0, 0.0, 1.0, 0.0, 0.0, 1.0, 0.0, 0.0, 1.0, 0.0, 0.0, 1.0, -1.0, 0.0, 0.0, -1.0, 0.0, 0.0, -1.0, 0.0, 0.0, -1.0, 0.0, 0.0, -1.0, 0.0007046, 0.001353, -1.0, 0.0007046, 0.001353, -1.0, 0.0007046, 0.001353, -1.0, 0.0007046, 0.001353, -1.0, 0.0, 0.0, -1.0, 0.0, 0.0, -1.0, 0.0, 0.0, -1.0, 0.0, 0.0, -0.002458, 4.25e-07, 1.0, -0.002458, 4.25e-07, 1.0, -0.002458, 4.25e-07, 1.0, -0.002458, 4.25e-07, 1.0, -1.0, -0.0002484, -7.816e-05, -1.0, -0.0002484, -7.816e-05, -1.0, -0.0002484, -7.816e-05, -1.0, -0.0002484, -7.816e-05, 0.0, 0.0, 1.0, 0.0, 0.0, 1.0, 0.0, 0.0, 1.0, 0.0, 0.0, 1.0, 0.0, 0.0, -1.0, 0.0, 0.0, -1.0, 0.0, 0.0, -1.0, 0.0, 0.0, -1.0, -0.002457, 1.799e-06, -1.0, -0.002457, 1.799e-06, -1.0, -0.002457, 1.799e-06, -1.0, -0.002457, 1.799e-06, -1.0, 0.002457, 4.25e-07, 1.0, 0.002457, 4.25e-07, 1.0, 0.002457, 4.25e-07, 1.0, 0.002457, 4.25e-07, 1.0, 0.0, 0.0, -1.0, 0.0, 0.0, -1.0, 0.0, 0.0, -1.0, 0.0, 0.0, -1.0, -1.0, 0.0002609, 0.001048, -1.0, 0.0002609, 0.001048, -1.0, 0.0002609, 0.001048, -1.0, 0.0002609, 0.001048, 0.0, 0.0, -1.0, 0.0, 0.0, -1.0, 0.0, 0.0, -1.0, 0.0, 0.0, -1.0, 0.0, 0.0, 1.0, 0.0, 0.0, 1.0, 0.0, 0.0, 1.0, 0.0, 0.0, 1.0, -1.0, -0.0001187, 0.000744, -1.0, -0.0001187, 0.000744, -1.0, -0.0001187, 0.000744, -1.0, -0.0001187, 0.000744, 0.0, 0.0, 1.0, 0.0, 0.0, 1.0, 0.0, 0.0, 1.0, 0.0, 0.0, 1.0, 0.0, 0.0, 1.0, 0.0, 0.0, 1.0, 0.0, 0.0, 1.0, 0.0, 0.0, 1.0, 0.0, 0.0, -1.0, 0.0, 0.0, -1.0, 0.0, 0.0, -1.0, 0.0, 0.0, -1.0, 1.0, 0.0, 0.0, 1.0, 0.0, 0.0, 1.0, 0.0, 0.0, 1.0, 0.0, 0.0, 1.0, 0.0, 0.0, 1.0, 0.0, 0.0, 1.0, 0.0, 0.0, 1.0, 0.0, 0.0, 1.0, 0.0, 0.0, 1.0, 0.0, 0.0, 1.0, 0.0, 0.0, 1.0, 0.0, 0.0, 1.0, 0.0, 0.0, 1.0, 0.0, 0.0, -1.0, -8.379e-07, 0.0, -1.0, -8.379e-07, 0.0, -1.0, -8.379e-07, 0.0, -1.0, -8.379e-07, 0.0, -1.0, 0.0, 0.0, -1.0, 0.0, 0.0, -1.0, 0.0, 0.0, -1.0, 0.0, 0.0, -1.0, 0.0, 0.0, -1.0, 0.0, 0.0, -1.0, 0.0, 0.0, -1.0, 0.0, 0.0, -1.0, 0.0, 0.0, -1.0, 0.0, 0.0, 0.0, 0.0, 1.0, 0.0, 0.0, 1.0, 0.0, 0.0, 1.0, 0.0, 0.0, 1.0, 0.0, 0.3827, -0.9239, 0.0, 0.3827, -0.9239, 0.0, 0.3827, -0.9239, 0.0, 0.3827, -0.9239, 0.0, 0.3827, -0.9239, 0.0, 0.3827, -0.9239, 0.0, 0.3827, -0.9239, 0.0, 0.3827, -0.9239, -1.0, 8.586e-05, 0.0003305, -1.0, 8.586e-05, 0.0003305, -1.0, 8.586e-05, 0.0003305, -1.0, 8.586e-05, 0.0003305, 0.0, -0.7071, -0.7071, 0.0, -0.7071, -0.7071, 0.0, -0.7071, -0.7071, 0.0, -0.7071, -0.7071, 0.0, -1.0, 0.0, 0.0, -1.0, 0.0, 0.0, -1.0, 0.0, 0.0, -1.0, 0.0, 0.0, -1.0, 0.0, 0.0, -1.0, 0.0, 0.0, -1.0, 0.0, 0.0, -1.0, 0.0, 0.0, -1.0, 0.0, 0.0, -1.0, 0.0, 0.0, -1.0, 0.0, 0.0, -1.0, 0.0, 0.0, 1.0, 0.0, 0.0, 1.0, 0.0, 0.0, 1.0, 0.0, 0.0, 1.0, 0.0, 0.0, 1.0, 0.0, 0.0, 1.0, 0.0, 0.0, 1.0, 0.0, 0.0, 1.0, 0.0, 0.0, 0.0, -1.0, 0.0, 0.0, -1.0, 0.0, 0.0, -1.0, 0.0, 0.0, -1.0, 0.0, 0.9239, -0.3827, 0.0, 0.9239, -0.3827, 0.0, 0.9239, -0.3827, 0.0, 0.9239, -0.3827, 0.0, 0.0, 1.0, 0.0, 0.0, 1.0, 0.0, 0.0, 1.0, 0.0, 0.0, 1.0, -1.0, 0.001425, -0.0002928, -1.0, 0.001425, -0.0002928, -1.0, 0.001425, -0.0002928, -1.0, 0.001425, -0.0002928, 1.0, 0.0, 0.0, 1.0, 0.0, 0.0, 1.0, 0.0, 0.0, 1.0, 0.0, 0.0, 0.0, 0.0, 1.0, 0.0, 0.0, 1.0, 0.0, 0.0, 1.0, 0.0, 0.0, 1.0, 0.0, -1.0, 0.0, 0.0, -1.0, 0.0, 0.0, -1.0, 0.0, 0.0, -1.0, 0.0, 0.0, 0.0, -1.0, 0.0, 0.0, -1.0, 0.0, 0.0, -1.0, 0.0, 0.0, -1.0, 0.0, 0.0, -1.0, 0.0, 0.0, -1.0, 0.0, 0.0, -1.0, 0.0, 0.0, -1.0, -1.0, -0.0019, 0.0002915, -1.0, -0.0019, 0.0002915, -1.0, -0.0019, 0.0002915, -1.0, -0.0019, 0.0002915, -0.9999, 0.01434, 0.001881, -0.9999, 0.01434, 0.001881, -0.9999, 0.01434, 0.001881, -0.9999, 0.01434, 0.001881, 0.0, 0.9239, -0.3827, 0.0, 0.9239, -0.3827, 0.0, 0.9239, -0.3827, 0.0, 0.9239, -0.3827, 0.0, 0.4373, 0.8993, 0.0, 0.4373, 0.8993, 0.0, 0.4373, 0.8993, 0.0, 0.4373, 0.8993, -1.0, -0.0003594, 0.002372, -1.0, -0.0003594, 0.002372, -1.0, -0.0003594, 0.002372, -1.0, -0.0003594, 0.002372, 0.0, 0.4373, 0.8993, 0.0, 0.4373, 0.8993, 0.0, 0.4373, 0.8993, 0.0, 0.4373, 0.8993, -1.0, 0.0, 0.0, -1.0, 0.0, 0.0, -1.0, 0.0, 0.0, -1.0, 0.0, 0.0, -1.0, 1.279e-06, 0.0, -1.0, 1.279e-06, 0.0, -1.0, 1.279e-06, 0.0, -1.0, 1.279e-06, 0.0, -0.9999, -0.004365, 0.01044, -0.9999, -0.004365, 0.01044, -0.9999, -0.004365, 0.01044, -0.9999, -0.004365, 0.01044, 0.0, 0.0, -1.0, 0.0, 0.0, -1.0, 0.0, 0.0, -1.0, 0.0, 0.0, -1.0, 0.0, 0.4489, 0.8936, 0.0, 0.4489, 0.8936, 0.0, 0.4489, 0.8936, 0.0, 0.4489, 0.8936, -1.0, -0.001092, 0.002606, -1.0, -0.001092, 0.002606, -1.0, -0.001092, 0.002606, -1.0, -0.001092, 0.002606, 0.0, 0.4489, 0.8936, 0.0, 0.4489, 0.8936, 0.0, 0.4489, 0.8936, 0.0, 0.4489, 0.8936, 0.0, 0.0, 1.0, 0.0, 0.0, 1.0, 0.0, 0.0, 1.0, 0.0, 0.0, 1.0, -0.002246, -0.4502, -0.8929, -0.002246, -0.4502, -0.8929, -0.002246, -0.4502, -0.8929, -0.002246, -0.4502, -0.8929, -0.001147, -0.4557, -0.8901, -0.001147, -0.4557, -0.8901, -0.001147, -0.4557, -0.8901, -0.001147, -0.4557, -0.8901, 0.0008952, -0.9133, 0.4074, 0.0008952, -0.9133, 0.4074, 0.0008952, -0.9133, 0.4074, 0.0008952, -0.9133, 0.4074, 0.002458, -5.828e-07, 1.0, 0.002458, -5.828e-07, 1.0, 0.002458, -5.828e-07, 1.0, 0.002458, -5.828e-07, 1.0, -0.0001156, -1.0, -1.195e-06, -0.0001156, -1.0, -1.195e-06, -0.0001156, -1.0, -1.195e-06, -0.0001156, -1.0, -1.195e-06, -0.002457, 0.0, -1.0, -0.002457, 0.0, -1.0, -0.002457, 0.0, -1.0, -0.002457, 0.0, -1.0, 0.002457, 1.224e-06, 1.0, 0.002457, 1.224e-06, 1.0, 0.002457, 1.224e-06, 1.0, 0.002457, 1.224e-06, 1.0, 0.0001156, 1.0, 0.0, 0.0001156, 1.0, 0.0, 0.0001156, 1.0, 0.0, 0.0001156, 1.0, 0.0, 0.0001156, 1.0, 0.0, 0.0001156, 1.0, 0.0, 0.0001156, 1.0, 0.0, 0.0001156, 1.0, 0.0, 0.0, 0.0, 1.0, 0.0, 0.0, 1.0, 0.0, 0.0, 1.0, 0.0, 0.0, 1.0, 0.002215, -0.3914, 0.9202, 0.002215, -0.3914, 0.9202, 0.002215, -0.3914, 0.9202, 0.002215, -0.3914, 0.9202, -0.002458, -1.298e-06, -1.0, -0.002458, -1.298e-06, -1.0, -0.002458, -1.298e-06, -1.0, -0.002458, -1.298e-06, -1.0, 0.0, 0.4502, 0.8929, 0.0, 0.4502, 0.8929, 0.0, 0.4502, 0.8929, 0.0, 0.4502, 0.8929, 0.0, -1.0, 0.0, 0.0, -1.0, 0.0, 0.0, -1.0, 0.0, 0.0, -1.0, 0.0, 0.0, -4.294e-06, -1.0, 0.0, -4.294e-06, -1.0, 0.0, -4.294e-06, -1.0, 0.0, -4.294e-06, -1.0, 0.0, 0.4556, 0.8902, 0.0, 0.4556, 0.8902, 0.0, 0.4556, 0.8902, 0.0, 0.4556, 0.8902, 0.0, 0.9133, -0.4074, 0.0, 0.9133, -0.4074, 0.0, 0.9133, -0.4074, 0.0, 0.9133, -0.4074, 0.0, -1.0, 0.0, 0.0, -1.0, 0.0, 0.0, -1.0, 0.0, 0.0, -1.0, 0.0, 0.0, 0.0, -1.0, 0.0, 0.0, -1.0, 0.0, 0.0, -1.0, 0.0, 0.0, -1.0, 0.0, 1.0, 2.51e-06, 0.0, 1.0, 2.51e-06, 0.0, 1.0, 2.51e-06, 0.0, 1.0, 2.51e-06, 0.0, 0.3914, -0.9202, 0.0, 0.3914, -0.9202, 0.0, 0.3914, -0.9202, 0.0, 0.3914, -0.9202, 0.001799, 0.6987, 0.7154, 0.001799, 0.6987, 0.7154, 0.001799, 0.6987, 0.7154, 0.001799, 0.6987, 0.7154, 0.0, -0.6987, -0.7154, 0.0, -0.6987, -0.7154, 0.0, -0.6987, -0.7154, 0.0, -0.6987, -0.7154, -1.749e-06, 7.173e-11, 1.0, -1.749e-06, 7.173e-11, 1.0, -1.749e-06, 7.173e-11, 1.0, -1.749e-06, 7.173e-11, 1.0, 0.0, 2.779e-07, 1.0, 0.0, 2.779e-07, 1.0, 0.0, 2.779e-07, 1.0, 0.0, 2.779e-07, 1.0, 0.0, -0.7071, -0.7071, 0.0, -0.7071, -0.7071, 0.0, -0.7071, -0.7071, 0.0, -0.7071, -0.7071, -1.0, 0.001366, 0.0003114, -1.0, 0.001366, 0.0003114, -1.0, 0.001366, 0.0003114, -1.0, 0.001366, 0.0003114, -1.0, 4.407e-05, -0.000163, -1.0, 4.407e-05, -0.000163, -1.0, 4.407e-05, -0.000163, -1.0, 4.407e-05, -0.000163, -1.0, 0.001255, -0.0007808, -1.0, 0.001255, -0.0007808, -1.0, 0.001255, -0.0007808, -1.0, 0.001255, -0.0007808, -1.0, -0.002054, -0.0002779, -1.0, -0.002054, -0.0002779, -1.0, -0.002054, -0.0002779, -1.0, -0.002054, -0.0002779, -0.9999, 0.01337, 0.001788, -0.9999, 0.01337, 0.001788, -0.9999, 0.01337, 0.001788, -0.9999, 0.01337, 0.001788, -1.0, -0.0001889, 0.0007113, -1.0, -0.0001889, 0.0007113, -1.0, -0.0001889, 0.0007113, -1.0, -0.0001889, 0.0007113, -1.0, -7.099e-06, 0.0, -1.0, -7.099e-06, 0.0, -1.0, -7.099e-06, 0.0, -1.0, -7.099e-06, 0.0, -1.0, 2.426e-06, 0.0, -1.0, 2.426e-06, 0.0, -1.0, 2.426e-06, 0.0, -1.0, 2.426e-06, 0.0, -1.0, -5.898e-05, -4.345e-05, -1.0, -5.898e-05, -4.345e-05, -1.0, -5.898e-05, -4.345e-05, -1.0, -5.898e-05, -4.345e-05, -1.0, 0.0001792, -0.0001545, -1.0, 0.0001792, -0.0001545, -1.0, 0.0001792, -0.0001545, -1.0, 0.0001792, -0.0001545, -0.9999, -0.004629, 0.01335, -0.9999, -0.004629, 0.01335, -0.9999, -0.004629, 0.01335, -0.9999, -0.004629, 0.01335, -1.0, -0.0009821, 0.003569, -1.0, -0.0009821, 0.003569, -1.0, -0.0009821, 0.003569, -1.0, -0.0009821, 0.003569, -1.0, 0.0, 0.0, -1.0, 0.0, 0.0, -1.0, 0.0, 0.0, -1.0, 0.0, 0.0, -1.0, 0.0, 0.0, -1.0, 0.0, 0.0, -1.0, 0.0, 0.0, -1.0, -1.278e-06, 0.0, -1.0, -1.278e-06, 0.0, -1.0, -1.278e-06, 0.0, -1.0, -1.278e-06, 0.0, -1.0, 0.0, 0.0, -1.0, 0.0, 0.0, -1.0, 0.0, 0.0, -1.0, 0.0, 0.0, -1.0, 0.0, 0.0, -1.0, 0.0, 0.0, -1.0, 0.0, 0.0, -1.0, 0.0, 0.0, -1.0, 0.0, 0.0, -1.0, 0.0, 0.0, -1.0, 0.0, 0.0, -1.0, 0.0, 0.0, -1.0, 0.0, 0.0, -1.0, 0.0, 0.0, -1.0, 0.0, 0.0, -1.0, 0.0, 0.0, -1.0, 0.0, 0.0, -1.0, 0.0, 0.0, -1.0, 0.0, 0.0, -1.0, 0.0, 0.0, -1.0, 0.0, 0.0, -1.0, 0.0, 0.0, -1.0, 0.0, 0.0, -1.0, 0.0, 0.0, -1.0, 0.0, 0.0, -1.0, 0.0, 0.0, -1.0, 0.0, 0.0, -1.0, 0.0, 0.0, -1.0, 0.0, 0.0, -1.0, 0.0, 0.0, -1.0, 0.0, 0.0, -1.0, 0.0, 0.0, -1.0, 0.0, 0.0, -1.0, 0.0, 0.0, -1.0, 0.0, 0.0, -1.0, 0.000616, 0.00181, -1.0, 0.000616, 0.00181, -1.0, 0.000616, 0.00181, -1.0, 0.000616, 0.00181, 0.0, 0.0, 1.0, 0.0, 0.0, 1.0, 0.0, 0.0, 1.0, 0.0, 0.0, 1.0, 0.0, 0.3827, -0.9239, 0.0, 0.3827, -0.9239, 0.0, 0.3827, -0.9239, 0.0, 0.3827, -0.9239, 1.0, 8.586e-05, 0.0003305, 1.0, 8.586e-05, 0.0003305, 1.0, 8.586e-05, 0.0003305, 1.0, 8.586e-05, 0.0003305, 1.0, 0.0, 0.0, 1.0, 0.0, 0.0, 1.0, 0.0, 0.0, 1.0, 0.0, 0.0, 0.0, -1.0, 0.0, 0.0, -1.0, 0.0, 0.0, -1.0, 0.0, 0.0, -1.0, 0.0, 0.0, -1.0, 0.0, 0.0, -1.0, 0.0, 0.0, -1.0, 0.0, 0.0, -1.0, 0.0, 0.0, 1.0, 0.0, 0.0, 1.0, 0.0, 0.0, 1.0, 0.0, 0.0, 1.0, 0.0, 0.0, 0.0, -1.0, 0.0, 0.0, -1.0, 0.0, 0.0, -1.0, 0.0, 0.0, -1.0, 0.0, 0.0, 1.0, 0.0, 0.0, 1.0, 0.0, 0.0, 1.0, 0.0, 0.0, 1.0, 1.0, 0.001425, -0.0002928, 1.0, 0.001425, -0.0002928, 1.0, 0.001425, -0.0002928, 1.0, 0.001425, -0.0002928, 1.0, -0.0019, 0.0002915, 1.0, -0.0019, 0.0002915, 1.0, -0.0019, 0.0002915, 1.0, -0.0019, 0.0002915, 0.9999, 0.01434, 0.001881, 0.9999, 0.01434, 0.001881, 0.9999, 0.01434, 0.001881, 0.9999, 0.01434, 0.001881, 0.0, 0.9239, -0.3827, 0.0, 0.9239, -0.3827, 0.0, 0.9239, -0.3827, 0.0, 0.9239, -0.3827, 0.0, 0.4373, 0.8993, 0.0, 0.4373, 0.8993, 0.0, 0.4373, 0.8993, 0.0, 0.4373, 0.8993, 1.0, -0.0003594, 0.002372, 1.0, -0.0003594, 0.002372, 1.0, -0.0003594, 0.002372, 1.0, -0.0003594, 0.002372, 1.0, 0.0, 0.0, 1.0, 0.0, 0.0, 1.0, 0.0, 0.0, 1.0, 0.0, 0.0, 1.0, 0.0, 0.0, 1.0, 0.0, 0.0, 1.0, 0.0, 0.0, 1.0, 0.0, 0.0, 0.9999, -0.004365, 0.01044, 0.9999, -0.004365, 0.01044, 0.9999, -0.004365, 0.01044, 0.9999, -0.004365, 0.01044, 0.0, 0.0, -1.0, 0.0, 0.0, -1.0, 0.0, 0.0, -1.0, 0.0, 0.0, -1.0, 1.0, -0.001092, 0.002606, 1.0, -0.001092, 0.002606, 1.0, -0.001092, 0.002606, 1.0, -0.001092, 0.002606, 0.0, 0.4489, 0.8936, 0.0, 0.4489, 0.8936, 0.0, 0.4489, 0.8936, 0.0, 0.4489, 0.8936, 0.002246, -0.4502, -0.8929, 0.002246, -0.4502, -0.8929, 0.002246, -0.4502, -0.8929, 0.002246, -0.4502, -0.8929, 0.001147, -0.4557, -0.8901, 0.001147, -0.4557, -0.8901, 0.001147, -0.4557, -0.8901, 0.001147, -0.4557, -0.8901, -0.0008953, -0.9133, 0.4074, -0.0008953, -0.9133, 0.4074, -0.0008953, -0.9133, 0.4074, -0.0008953, -0.9133, 0.4074, -0.002457, -5.828e-07, 1.0, -0.002457, -5.828e-07, 1.0, -0.002457, -5.828e-07, 1.0, -0.002457, -5.828e-07, 1.0, 0.0001156, -1.0, -1.017e-06, 0.0001156, -1.0, -1.017e-06, 0.0001156, -1.0, -1.017e-06, 0.0001156, -1.0, -1.017e-06, 0.002457, 0.0, -1.0, 0.002457, 0.0, -1.0, 0.002457, 0.0, -1.0, 0.002457, 0.0, -1.0, -0.002457, 1.223e-06, 1.0, -0.002457, 1.223e-06, 1.0, -0.002457, 1.223e-06, 1.0, -0.002457, 1.223e-06, 1.0, -0.0001156, 1.0, 0.0, -0.0001156, 1.0, 0.0, -0.0001156, 1.0, 0.0, -0.0001156, 1.0, 0.0, -0.0001156, 1.0, 0.0, -0.0001156, 1.0, 0.0, -0.0001156, 1.0, 0.0, -0.0001156, 1.0, 0.0, 0.0, 0.0, 1.0, 0.0, 0.0, 1.0, 0.0, 0.0, 1.0, 0.0, 0.0, 1.0, -0.002215, -0.3914, 0.9202, -0.002215, -0.3914, 0.9202, -0.002215, -0.3914, 0.9202, -0.002215, -0.3914, 0.9202, 0.002458, -1.298e-06, -1.0, 0.002458, -1.298e-06, -1.0, 0.002458, -1.298e-06, -1.0, 0.002458, -1.298e-06, -1.0, 0.0, 0.4502, 0.8929, 0.0, 0.4502, 0.8929, 0.0, 0.4502, 0.8929, 0.0, 0.4502, 0.8929, 0.0, -1.0, 0.0, 0.0, -1.0, 0.0, 0.0, -1.0, 0.0, 0.0, -1.0, 0.0, 0.0, -4.294e-06, -1.0, 0.0, -4.294e-06, -1.0, 0.0, -4.294e-06, -1.0, 0.0, -4.294e-06, -1.0, 0.0, 0.4556, 0.8902, 0.0, 0.4556, 0.8902, 0.0, 0.4556, 0.8902, 0.0, 0.4556, 0.8902, 0.0, 0.9133, -0.4074, 0.0, 0.9133, -0.4074, 0.0, 0.9133, -0.4074, 0.0, 0.9133, -0.4074, 0.0, -1.0, 0.0, 0.0, -1.0, 0.0, 0.0, -1.0, 0.0, 0.0, -1.0, 0.0, 0.0, 0.0, -1.0, 0.0, 0.0, -1.0, 0.0, 0.0, -1.0, 0.0, 0.0, -1.0, 0.0, 1.0, 2.51e-06, 0.0, 1.0, 2.51e-06, 0.0, 1.0, 2.51e-06, 0.0, 1.0, 2.51e-06, 0.0, 0.3914, -0.9202, 0.0, 0.3914, -0.9202, 0.0, 0.3914, -0.9202, 0.0, 0.3914, -0.9202, -0.001799, 0.6987, 0.7154, -0.001799, 0.6987, 0.7154, -0.001799, 0.6987, 0.7154, -0.001799, 0.6987, 0.7154, 0.0, -0.6987, -0.7154, 0.0, -0.6987, -0.7154, 0.0, -0.6987, -0.7154, 0.0, -0.6987, -0.7154, 1.749e-06, 7.173e-11, 1.0, 1.749e-06, 7.173e-11, 1.0, 1.749e-06, 7.173e-11, 1.0, 1.749e-06, 7.173e-11, 1.0, 0.0, 2.779e-07, 1.0, 0.0, 2.779e-07, 1.0, 0.0, 2.779e-07, 1.0, 0.0, 2.779e-07, 1.0, 0.0, -0.7071, -0.7071, 0.0, -0.7071, -0.7071, 0.0, -0.7071, -0.7071, 0.0, -0.7071, -0.7071, 1.0, 0.001366, 0.0003114, 1.0, 0.001366, 0.0003114, 1.0, 0.001366, 0.0003114, 1.0, 0.001366, 0.0003114, 1.0, 4.407e-05, -0.000163, 1.0, 4.407e-05, -0.000163, 1.0, 4.407e-05, -0.000163, 1.0, 4.407e-05, -0.000163, 1.0, 0.001255, -0.0007808, 1.0, 0.001255, -0.0007808, 1.0, 0.001255, -0.0007808, 1.0, 0.001255, -0.0007808, 1.0, -0.002052, -0.0002779, 1.0, -0.002052, -0.0002779, 1.0, -0.002052, -0.0002779, 1.0, -0.002052, -0.0002779, 0.9999, 0.01337, 0.001788, 0.9999, 0.01337, 0.001788, 0.9999, 0.01337, 0.001788, 0.9999, 0.01337, 0.001788, 1.0, -0.0001873, 0.0007113, 1.0, -0.0001873, 0.0007113, 1.0, -0.0001873, 0.0007113, 1.0, -0.0001873, 0.0007113, 1.0, -7.099e-06, 0.0, 1.0, -7.099e-06, 0.0, 1.0, -7.099e-06, 0.0, 1.0, -7.099e-06, 0.0, 1.0, 4.852e-06, 0.0, 1.0, 4.852e-06, 0.0, 1.0, 4.852e-06, 0.0, 1.0, 4.852e-06, 0.0, 1.0, -5.859e-05, -4.345e-05, 1.0, -5.859e-05, -4.345e-05, 1.0, -5.859e-05, -4.345e-05, 1.0, -5.859e-05, -4.345e-05, 1.0, 0.0001792, -0.0001545, 1.0, 0.0001792, -0.0001545, 1.0, 0.0001792, -0.0001545, 1.0, 0.0001792, -0.0001545, 0.9999, -0.00463, 0.01335, 0.9999, -0.00463, 0.01335, 0.9999, -0.00463, 0.01335, 0.9999, -0.00463, 0.01335, 1.0, -0.0009821, 0.003569, 1.0, -0.0009821, 0.003569, 1.0, -0.0009821, 0.003569, 1.0, -0.0009821, 0.003569, 1.0, 0.0, 0.0, 1.0, 0.0, 0.0, 1.0, 0.0, 0.0, 1.0, 0.0, 0.0, 1.0, 0.0, 0.0, 1.0, 0.0, 0.0, 1.0, 0.0, 0.0, 1.0, -2.045e-06, 0.0, 1.0, -2.045e-06, 0.0, 1.0, -2.045e-06, 0.0, 1.0, -2.045e-06, 0.0, 1.0, 0.0, 0.0, 1.0, 0.0, 0.0, 1.0, 0.0, 0.0, 1.0, 0.0, 0.0, 1.0, 0.0, 0.0, 1.0, 0.0, 0.0, 1.0, 0.0, 0.0, 1.0, 0.0, 0.0, 1.0, 0.0, 0.0, 1.0, 0.0, 0.0, 1.0, 0.0, 0.0, 1.0, 0.0, 0.0, 1.0, 0.0, 0.0, 1.0, 0.0, 0.0, 1.0, 0.0, 0.0, 1.0, 0.0, 0.0, 1.0, 0.0, 0.0, 1.0, 0.0, 0.0, 1.0, 0.0, 0.0, 1.0, -4.889e-07, 0.0, 1.0, -4.889e-07, 0.0, 1.0, -4.889e-07, 0.0, 1.0, -4.889e-07, 0.0, 1.0, 0.0, 0.0, 1.0, 0.0, 0.0, 1.0, 0.0, 0.0, 1.0, 0.0, 0.0, 1.0, 0.0, 0.0, 1.0, 0.0, 0.0, 1.0, 0.0, 0.0, 1.0, 0.0, 0.0, 1.0, 0.0, 0.0, 1.0, 0.0, 0.0, 1.0, 0.0, 0.0, 1.0, 0.0, 0.0, 1.0, 0.000616, 0.00181, 1.0, 0.000616, 0.00181, 1.0, 0.000616, 0.00181, 1.0, 0.000616, 0.00181, 0.002457, -1.799e-06, -1.0, 0.002457, -1.799e-06, -1.0, 0.002457, -1.799e-06, -1.0, 0.002457, -1.799e-06, -1.0, 0.0, 0.0, -1.0, 0.0, 0.0, -1.0, 0.0, 0.0, -1.0, 0.0, 0.0, -1.0, 0.0, 0.0, 1.0, 0.0, 0.0, 1.0, 0.0, 0.0, 1.0, 0.0, 0.0, 1.0, 1.0, 0.0002484, -7.816e-05, 1.0, 0.0002484, -7.816e-05, 1.0, 0.0002484, -7.816e-05, 1.0, 0.0002484, -7.816e-05, 0.0, 0.0, -1.0, 0.0, 0.0, -1.0, 0.0, 0.0, -1.0, 0.0, 0.0, -1.0, 1.0, -0.0007046, 0.001353, 1.0, -0.0007046, 0.001353, 1.0, -0.0007046, 0.001353, 1.0, -0.0007046, 0.001353, -1.0, 0.0, 0.0, -1.0, 0.0, 0.0, -1.0, 0.0, 0.0, -1.0, 0.0, 0.0, 1.0, 0.0, 0.0, 1.0, 0.0, 0.0, 1.0, 0.0, 0.0, 1.0, 0.0, 0.0, 0.0, 0.0, 1.0, 0.0, 0.0, 1.0, 0.0, 0.0, 1.0, 0.0, 0.0, 1.0, 1.0, 0.0001187, 0.000744, 1.0, 0.0001187, 0.000744, 1.0, 0.0001187, 0.000744, 1.0, 0.0001187, 0.000744, 1.0, -0.0002609, 0.001048, 1.0, -0.0002609, 0.001048, 1.0, -0.0002609, 0.001048, 1.0, -0.0002609, 0.001048, 0.0, 0.0, 1.0, 0.0, 0.0, 1.0, 0.0, 0.0, 1.0, 0.0, 0.0, 1.0, -1.0, 0.0, 0.0, -1.0, 0.0, 0.0, -1.0, 0.0, 0.0, -1.0, 0.0, 0.0, -1.0, -0.0007046, 0.001353, -1.0, -0.0007046, 0.001353, -1.0, -0.0007046, 0.001353, -1.0, -0.0007046, 0.001353, -1.0, 0.0, 0.0, -1.0, 0.0, 0.0, -1.0, 0.0, 0.0, -1.0, 0.0, 0.0, -0.002457, -4.25e-07, 1.0, -0.002457, -4.25e-07, 1.0, -0.002457, -4.25e-07, 1.0, -0.002457, -4.25e-07, 1.0, -1.0, 0.0002484, -7.816e-05, -1.0, 0.0002484, -7.816e-05, -1.0, 0.0002484, -7.816e-05, -1.0, 0.0002484, -7.816e-05, 0.0, 0.0, 1.0, 0.0, 0.0, 1.0, 0.0, 0.0, 1.0, 0.0, 0.0, 1.0, 0.0, 0.0, -1.0, 0.0, 0.0, -1.0, 0.0, 0.0, -1.0, 0.0, 0.0, -1.0, -0.002457, -1.799e-06, -1.0, -0.002457, -1.799e-06, -1.0, -0.002457, -1.799e-06, -1.0, -0.002457, -1.799e-06, -1.0, 0.002458, -4.25e-07, 1.0, 0.002458, -4.25e-07, 1.0, 0.002458, -4.25e-07, 1.0, 0.002458, -4.25e-07, 1.0, 0.0, 0.0, -1.0, 0.0, 0.0, -1.0, 0.0, 0.0, -1.0, 0.0, 0.0, -1.0, -1.0, -0.0002609, 0.001048, -1.0, -0.0002609, 0.001048, -1.0, -0.0002609, 0.001048, -1.0, -0.0002609, 0.001048, 0.0, 0.0, -1.0, 0.0, 0.0, -1.0, 0.0, 0.0, -1.0, 0.0, 0.0, -1.0, 0.0, 0.0, 1.0, 0.0, 0.0, 1.0, 0.0, 0.0, 1.0, 0.0, 0.0, 1.0, -1.0, 0.0001187, 0.000744, -1.0, 0.0001187, 0.000744, -1.0, 0.0001187, 0.000744, -1.0, 0.0001187, 0.000744, 0.0, 0.0, 1.0, 0.0, 0.0, 1.0, 0.0, 0.0, 1.0, 0.0, 0.0, 1.0, 1.0, 8.379e-07, 0.0, 1.0, 8.379e-07, 0.0, 1.0, 8.379e-07, 0.0, 1.0, 8.379e-07, 0.0, 1.0, 0.0, 0.0, 1.0, 0.0, 0.0, 1.0, 0.0, 0.0, 1.0, 0.0, 0.0, 1.0, 0.0, 0.0, 1.0, 0.0, 0.0, 1.0, 0.0, 0.0, 1.0, 0.0, 0.0, 1.0, 0.0, 0.0, 1.0, 0.0, 0.0, -1.0, 0.0, 0.0, -1.0, 0.0, 0.0, -1.0, 0.0, 0.0, -1.0, 0.0, 0.0, -1.0, 0.0, 0.0, -1.0, 0.0, 0.0, -1.0, 0.0, 0.0, -1.0, 0.0, 0.0, -1.0, 0.0, 0.0, -1.0, 0.0, 0.0, -1.0, 0.0, 0.0, -1.0, 0.0, 0.0, -1.0, 0.0, 0.0, -1.0, 0.0, 0.0, 0.0, 0.0, -1.0, 0.0, 0.0, -1.0, 0.0, 0.0, -1.0, 0.0, 0.0, -1.0])] * 3)])

# ---- objects
ob_cube = bpy.data.objects.new('Cube', me_cube_001)

# ---- transforms, parenting, visibility, modifiers, constraints
ob_cube.location = (0.0, 0.0, 0.0)

# ---- collection membership
col_collection.objects.link(ob_cube)

# ---- scene / render settings (as saved in the file)
scene.frame_start = 1; scene.frame_end = 250; scene.frame_set(1)
scene.render.engine = 'BLENDER_EEVEE_NEXT'
scene.cycles.sampling_pattern = 'TABULATED_SOBOL'
scene.cycles.use_light_tree = False
scene.view_settings.view_transform = 'Filmic'
bpy.context.view_layer.update()

# ---- added for rendering (the .blend has no active camera and no usable light): camera, sun
cam_auto = bpy.data.cameras.new('AutoCamera')
cam_auto.lens = 50.0
cam_auto.sensor_width = 36.0
cam_auto.clip_end = 1000.0
ob_auto_camera = bpy.data.objects.new('AutoCamera', cam_auto)
scene.collection.objects.link(ob_auto_camera)
ob_auto_camera.location = (15.7908, -18.949, 12.6327)
ob_auto_camera.rotation_euler = (1.09748, -7.21219e-08, 0.694738)
scene.camera = ob_auto_camera
light_auto_sun = bpy.data.lights.new('AutoSun', 'SUN')
light_auto_sun.energy = 3.0
light_auto_sun.angle = 0.0523599
ob_auto_sun = bpy.data.objects.new('AutoSun', light_auto_sun)
scene.collection.objects.link(ob_auto_sun)
ob_auto_sun.rotation_euler = (0.872665, 0.174533, 0.523599)
bpy.context.view_layer.update()

